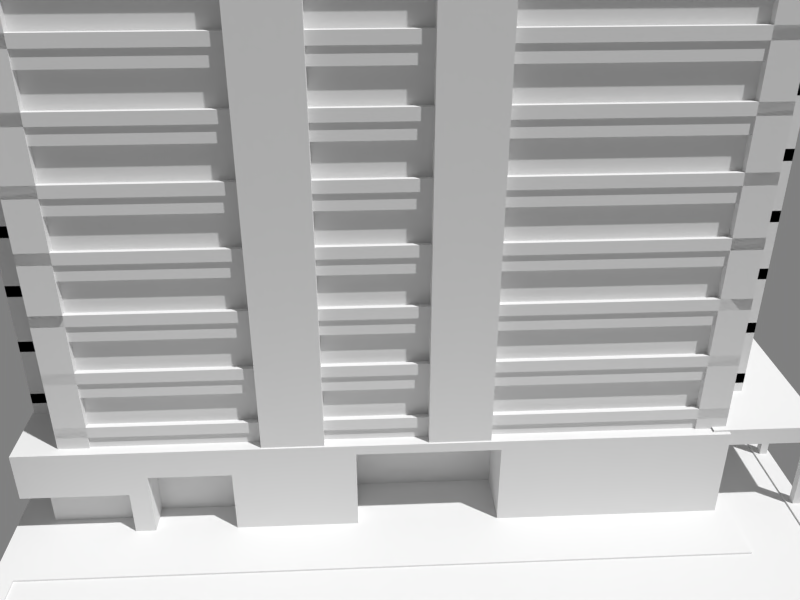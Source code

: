 # Source: building_4x4_2.blend  (saved by Blender 2.75.0; exported with 4.5.12 LTS)
import bpy
from mathutils import Matrix  # noqa: F401  (used for matrix-valued properties, if any)

bpy.ops.wm.read_factory_settings(use_empty=True)
scene = bpy.context.scene
scene.name = 'Scene'

# ---- collections
col_collection_1 = bpy.data.collections.new('Collection 1'); scene.collection.children.link(col_collection_1)
col_collection_4 = bpy.data.collections.new('Collection 4'); scene.collection.children.link(col_collection_4)
col_prop___vent_1 = bpy.data.collections.new('prop - vent 1')  # instanced only; not linked into the scene
col_prop___air_duct_1___turn = bpy.data.collections.new('prop - air duct 1 - turn')  # instanced only; not linked into the scene
col_prop___air_duct_1___straight = bpy.data.collections.new('prop - air duct 1 - straight')  # instanced only; not linked into the scene
col_prop___air_duct_1___t = bpy.data.collections.new('prop - air duct 1 - T')  # instanced only; not linked into the scene
col_prop___water_tower_2 = bpy.data.collections.new('prop - water tower 2')  # instanced only; not linked into the scene

# ---- materials (node trees are filled in below, after node groups)
mat_concrete_1_b5 = bpy.data.materials.new('concrete 1 b5')
mat_glass_1_blue = bpy.data.materials.new('glass 1 blue')
mat_concrete_1_b2 = bpy.data.materials.new('concrete 1 b2')
mat_door1 = bpy.data.materials.new('door1')
mat_sidewalk_1_b5 = bpy.data.materials.new('sidewalk 1 b5')
mat_asphalt_1 = bpy.data.materials.new('asphalt 1')
mat_white_paint = bpy.data.materials.new('white paint')

# ---- material node trees

# ---- world
world_world = bpy.data.worlds.new('World'); scene.world = world_world
world_world.color = (0.214, 0.214, 0.214)
world_world.use_sun_shadow = False
world_world.sun_shadow_jitter_overblur = 0.0
world_world.cycles.sampling_method = 'MANUAL'
world_world.cycles.sample_map_resolution = 256

# ---- cameras
cam_camera = bpy.data.cameras.new('Camera')
cam_camera.clip_end = 100.0
cam_camera.lens = 35.0
cam_camera.sensor_width = 32.0
cam_camera.sensor_height = 18.0
cam_camera.ortho_scale = 7.314
cam_camera.dof.focus_distance = 0.0

# ---- lights
light_sun = bpy.data.lights.new('Sun', 'SUN')
light_sun.transmission_factor = 0.0
light_sun.angle = 0.02
light_sun.energy = 3.0
light_sun.shadow_buffer_clip_start = 0.5
light_sun.shadow_soft_size = 0.01
light_sun.shadow_cascade_max_distance = 1000.0
light_sun.cycles.use_multiple_importance_sampling = False

# ---- meshes
me_building_4x4_2___middle1_002 = bpy.data.meshes.new('building 4x4 2 - middle1.002')
me_building_4x4_2___middle1_002.from_pydata([(6.0, -14.0, 3.0), (6.0, 14.0, 3.0), (-5.0, 14.0, 0.0), (6.0, 14.0, 0.0), (6.0, -14.0, 0.0), (-5.0, 14.0, 3.0), (-5.0, -14.0, 3.0), (-5.0, -14.0, 0.0), (-5.0, 14.0, 0.6), (-5.0, 14.0, 2.4), (6.0, -14.0, 0.6), (6.0, -14.0, 2.4), (-5.0, -14.0, 0.6), (-5.0, -14.0, 2.4), (6.0, 14.0, 0.6), (6.0, 14.0, 2.4), (2.233, 14.0, 0.0), (2.433, 14.0, 1.421e-14), (-1.433, 14.0, 0.0), (-1.233, 14.0, 7.105e-15), (-1.233, 14.0, 3.0), (-1.433, 14.0, 3.0), (2.433, 14.0, 3.0), (2.233, 14.0, 3.0), (-1.433, 14.0, 0.6), (-1.233, 14.0, 0.6), (2.233, 14.0, 0.6), (2.433, 14.0, 0.6), (-1.433, 14.0, 2.4), (-1.233, 14.0, 2.4), (2.233, 14.0, 2.4), (2.433, 14.0, 2.4), (2.233, 13.8, 0.0), (2.433, 13.8, 1.421e-14), (-1.433, 13.8, 0.0), (-1.233, 13.8, 7.105e-15), (-1.233, 13.8, 3.0), (-1.433, 13.8, 3.0), (2.433, 13.8, 3.0), (2.233, 13.8, 3.0), (-1.433, 13.8, 0.6), (-1.233, 13.8, 0.6), (2.233, 13.8, 0.6), (2.433, 13.8, 0.6), (-1.433, 13.8, 2.4), (-1.233, 13.8, 2.4), (2.233, 13.8, 2.4), (2.433, 13.8, 2.4), (2.233, -13.8, 0.0), (2.433, -13.8, 0.0), (-1.433, -13.8, 0.0), (-1.233, -13.8, 0.0), (-1.233, -13.8, 3.0), (-1.433, -13.8, 3.0), (2.433, -13.8, 3.0), (2.233, -13.8, 3.0), (2.233, -14.0, 3.0), (2.433, -14.0, 3.0), (-1.433, -14.0, 3.0), (-1.233, -14.0, 3.0), (-1.233, -14.0, 0.0), (-1.433, -14.0, 0.0), (2.433, -14.0, 0.0), (2.233, -14.0, 0.0), (-1.433, -14.0, 2.4), (-1.233, -14.0, 2.4), (2.233, -14.0, 2.4), (2.433, -14.0, 2.4), (-1.433, -14.0, 0.6), (-1.233, -14.0, 0.6), (2.233, -14.0, 0.6), (2.433, -14.0, 0.6), (-1.433, -13.8, 2.4), (-1.233, -13.8, 2.4), (2.233, -13.8, 2.4), (2.433, -13.8, 2.4), (-1.433, -13.8, 0.6), (-1.233, -13.8, 0.6), (2.233, -13.8, 0.6), (2.433, -13.8, 0.6)], [], [(10, 4, 3, 14), (8, 2, 7, 12), (15, 31, 22, 1), (10, 71, 62, 4), (0, 11, 15, 1), (8, 12, 13, 9), (5, 9, 13, 6), (30, 29, 20, 23), (78, 48, 49, 79), (70, 69, 60, 63), (10, 14, 15, 11), (8, 9, 28, 24), (28, 9, 5, 21), (25, 29, 30, 26), (27, 31, 15, 14), (18, 2, 8, 24), (3, 17, 27, 14), (22, 31, 47, 38), (27, 17, 33, 43), (28, 21, 37, 44), (18, 24, 40, 34), (20, 29, 45, 36), (16, 19, 25, 26), (46, 39, 38, 47), (44, 37, 36, 45), (45, 41, 40, 44), (47, 43, 42, 46), (32, 42, 43, 33), (34, 40, 41, 35), (30, 23, 39, 46), (24, 28, 44, 40), (29, 25, 41, 45), (25, 19, 35, 41), (16, 26, 42, 32), (26, 30, 46, 42), (31, 27, 43, 47), (12, 68, 64, 13), (68, 12, 7, 61), (69, 70, 66, 65), (71, 10, 11, 67), (58, 6, 13, 64), (0, 57, 67, 11), (56, 66, 74, 55), (65, 59, 52, 73), (69, 65, 73, 77), (64, 68, 76, 72), (56, 59, 65, 66), (76, 50, 51, 77), (77, 73, 72, 76), (79, 75, 74, 78), (55, 74, 75, 54), (53, 72, 73, 52), (66, 70, 78, 74), (71, 67, 75, 79), (60, 69, 77, 51), (58, 64, 72, 53), (68, 61, 50, 76), (67, 57, 54, 75), (62, 71, 79, 49), (70, 63, 48, 78)])
me_building_4x4_2___middle1_002.polygons.foreach_set('material_index', [0, 0, 0, 0, 0, 1, 0, 0, 0, 0, 1, 0, 0, 0, 0, 0, 0, 0, 0, 0, 0, 0, 0, 0, 0, 0, 0, 0, 0, 0, 0, 0, 0, 0, 0, 0, 0, 0, 0, 0, 0, 0, 0, 0, 0, 0, 0, 0, 0, 0, 0, 0, 0, 0, 0, 0, 0, 0, 0, 0])
_uv = me_building_4x4_2___middle1_002.uv_layers.new(name='UVMap')
_uv.uv.foreach_set('vector', [0.5, 0.8, 0.5, 0.5, 14.5, 0.5, 14.5, 0.8, 0.5, 0.8, 0.5, 0.5, -13.5, 0.5, -13.5, 0.8, 0.0, 0.7, -1.783, 0.7, -1.783, 1.0, 0.0, 1.0, 0.0, 0.8, -1.783, 0.8, -1.783, 0.5, 0.0, 0.5, 0.5, 0.0, 0.5, -0.3, 14.5, -0.3, 14.5, 0.0, 0.5, 0.8, -13.5, 0.8, -13.5, 1.7, 0.5, 1.7, 0.5, 0.0, 0.5, -0.3, -13.5, -0.3, -13.5, 0.0, 0.1167, 0.7, -1.617, 0.7, -1.617, 1.0, 0.1167, 1.0, 0.1167, 0.8, 0.1167, 0.5, 0.2167, 0.5, 0.2167, 0.8, 0.1167, 0.8, -1.617, 0.8, -1.617, 0.5, 0.1167, 0.5, 0.5, 0.8, 14.5, 0.8, 14.5, 1.7, 0.5, 1.7, 0.5, 0.8, 0.5, 1.7, 2.283, 1.7, 2.283, 0.8, 0.2833, 0.7, -1.5, 0.7, -1.5, 1.0, 0.2833, 1.0, 0.3833, 0.8, 0.3833, 1.7, 2.117, 1.7, 2.117, 0.8, 0.2167, 0.8, 0.2167, 1.7, 2.0, 1.7, 2.0, 0.8, 0.2833, 0.5, -1.5, 0.5, -1.5, 0.8, 0.2833, 0.8, 0.0, 0.5, -1.783, 0.5, -1.783, 0.8, 0.0, 0.8, 0.5, 0.0, 0.5, -0.3, 0.4, -0.3, 0.4, 0.0, 0.5, 0.8, 0.5, 0.5, 0.4, 0.5, 0.4, 0.8, 0.5, 0.7, 0.5, 1.0, 0.4, 1.0, 0.4, 0.7, 0.5, 0.5, 0.5, 0.8, 0.4, 0.8, 0.4, 0.5, 0.5, 0.0, 0.5, -0.3, 0.4, -0.3, 0.4, 0.0, 0.1167, 0.5, -1.617, 0.5, -1.617, 0.8, 0.1167, 0.8, 0.1167, 0.7, 0.1167, 1.0, 0.2167, 1.0, 0.2167, 0.7, 0.2833, 0.7, 0.2833, 1.0, 0.3833, 1.0, 0.3833, 0.7, 0.3833, 0.7, 0.3833, -0.2, 0.2833, -0.2, 0.2833, 0.7, 0.2167, 0.7, 0.2167, -0.2, 0.1167, -0.2, 0.1167, 0.7, 0.1167, 0.5, 0.1167, 0.8, 0.2167, 0.8, 0.2167, 0.5, 0.2833, 0.5, 0.2833, 0.8, 0.3833, 0.8, 0.3833, 0.5, 0.5, 0.7, 0.5, 1.0, 0.4, 1.0, 0.4, 0.7, 0.5, 0.8, 0.5, 1.7, 0.4, 1.7, 0.4, 0.8, 0.5, 0.7, 0.5, -0.2, 0.4, -0.2, 0.4, 0.7, 0.5, 0.8, 0.5, 0.5, 0.4, 0.5, 0.4, 0.8, 0.5, 0.5, 0.5, 0.8, 0.4, 0.8, 0.4, 0.5, 0.5, 0.8, 0.5, 1.7, 0.4, 1.7, 0.4, 0.8, 0.5, 0.7, 0.5, -0.2, 0.4, -0.2, 0.4, 0.7, 0.5, 0.8, 2.283, 0.8, 2.283, 1.7, 0.5, 1.7, 0.2833, 0.8, -1.5, 0.8, -1.5, 0.5, 0.2833, 0.5, 0.3833, 0.8, 2.117, 0.8, 2.117, 1.7, 0.3833, 1.7, 0.2167, 0.8, 2.0, 0.8, 2.0, 1.7, 0.2167, 1.7, 0.2833, 0.0, -1.5, 0.0, -1.5, -0.3, 0.2833, -0.3, 0.0, 0.0, -1.783, 0.0, -1.783, -0.3, 0.0, -0.3, 0.5, 0.0, 0.5, -0.3, 0.6, -0.3, 0.6, 0.0, 0.5, 0.7, 0.5, 1.0, 0.6, 1.0, 0.6, 0.7, 0.5, 0.8, 0.5, 1.7, 0.6, 1.7, 0.6, 0.8, 0.5, 0.7, 0.5, -0.2, 0.6, -0.2, 0.6, 0.7, 0.1167, 0.0, -1.617, 0.0, -1.617, -0.3, 0.1167, -0.3, 0.2833, 0.8, 0.2833, 0.5, 0.3833, 0.5, 0.3833, 0.8, 0.3833, 0.8, 0.3833, 1.7, 0.2833, 1.7, 0.2833, 0.8, 0.2167, 0.8, 0.2167, 1.7, 0.1167, 1.7, 0.1167, 0.8, 0.1167, 0.0, 0.1167, -0.3, 0.2167, -0.3, 0.2167, 0.0, 0.2833, 0.0, 0.2833, -0.3, 0.3833, -0.3, 0.3833, 0.0, 0.5, 0.7, 0.5, -0.2, 0.6, -0.2, 0.6, 0.7, 0.5, 0.8, 0.5, 1.7, 0.6, 1.7, 0.6, 0.8, 0.5, 0.5, 0.5, 0.8, 0.6, 0.8, 0.6, 0.5, 0.5, 0.0, 0.5, -0.3, 0.6, -0.3, 0.6, 0.0, 0.5, 0.8, 0.5, 0.5, 0.6, 0.5, 0.6, 0.8, 0.5, 0.7, 0.5, 1.0, 0.6, 1.0, 0.6, 0.7, 0.5, 0.5, 0.5, 0.8, 0.6, 0.8, 0.6, 0.5, 0.5, 0.8, 0.5, 0.5, 0.6, 0.5, 0.6, 0.8])
me_building_4x4_2___middle1_002.materials.append(mat_concrete_1_b5)
me_building_4x4_2___middle1_002.materials.append(mat_glass_1_blue)
me_building_4x4_2___middle1_002.use_remesh_preserve_volume = False
me_building_4x4_2___middle1_002.use_remesh_preserve_attributes = False
me_building_4x4_2___middle1_002.use_mirror_vertex_groups = False
me_building_4x4_2___middle1_002.update()
me_building_4x4_2___columns = bpy.data.meshes.new('building 4x4 2 - columns')
me_building_4x4_2___columns.from_pydata([(-9.5, -5.5, 69.0), (6.5, -5.5, 74.0), (6.5, -2.5, 5.0), (6.5, -5.5, 5.0), (-9.5, -5.5, 5.0), (6.5, -2.5, 74.0), (-9.5, -2.5, 69.0), (-9.5, -2.5, 5.0), (-9.5, 2.5, 69.0), (6.5, 2.5, 74.0), (6.5, 5.5, 5.0), (6.5, 2.5, 5.0), (-9.5, 2.5, 5.0), (6.5, 5.5, 74.0), (-9.5, 5.5, 69.0), (-9.5, 5.5, 5.0), (-7.0, 2.5, 69.0), (4.0, 2.5, 5.0), (-7.0, 5.5, 5.0), (-7.0, 5.5, 69.0), (-7.0, 2.5, 5.0), (4.0, 2.5, 74.0), (4.0, 5.5, 5.0), (4.0, 5.5, 74.0), (-7.0, -5.5, 69.0), (4.0, -5.5, 5.0), (-7.0, -2.5, 5.0), (-7.0, -2.5, 69.0), (-7.0, -5.5, 5.0), (4.0, -5.5, 74.0), (4.0, -2.5, 5.0), (4.0, -2.5, 74.0), (-8.8, -14.8, 50.0), (-8.8, 16.8, 50.0), (5.8, -14.8, 50.0), (5.8, 16.8, 50.0), (2.8, -14.8, 50.0), (-5.8, -14.8, 50.0), (-5.8, 16.8, 50.0), (2.8, 16.8, 50.0), (-5.8, 18.8, 50.0), (2.8, 18.8, 50.0), (2.8, -16.8, 50.0), (-5.8, -16.8, 50.0), (-6.0, -15.0, 50.0), (-9.0, -15.0, 50.0), (-9.0, 17.0, 50.0), (3.0, 17.0, 50.0), (6.0, 17.0, 50.0), (6.0, -15.0, 50.0), (3.0, -15.0, 50.0), (-6.0, 17.0, 50.0), (-6.0, 19.0, 50.0), (3.0, 19.0, 50.0), (3.0, -17.0, 50.0), (-6.0, -17.0, 50.0), (-8.8, -14.8, 50.2), (-8.8, 16.8, 50.2), (5.8, -14.8, 50.2), (5.8, 16.8, 50.2), (2.8, -14.8, 50.2), (-5.8, -14.8, 50.2), (-5.8, 16.8, 50.2), (2.8, 16.8, 50.2), (-5.8, 18.8, 50.2), (2.8, 18.8, 50.2), (2.8, -16.8, 50.2), (-5.8, -16.8, 50.2), (-6.0, -15.0, 50.2), (-9.0, -15.0, 50.2), (-9.0, 17.0, 50.2), (3.0, 17.0, 50.2), (6.0, 17.0, 50.2), (6.0, -15.0, 50.2), (3.0, -15.0, 50.2), (-6.0, 17.0, 50.2), (-6.0, 19.0, 50.2), (3.0, 19.0, 50.2), (3.0, -17.0, 50.2), (-6.0, -17.0, 50.2), (6.1, 15.6, 49.9), (6.1, 17.1, 5.0), (6.1, 15.6, 5.0), (6.1, 17.1, 49.9), (4.9, 15.6, 5.0), (4.9, 15.6, 49.9), (4.9, 17.1, 5.0), (4.9, 17.1, 49.9), (3.1, 17.6, 49.9), (3.1, 19.1, 5.0), (3.1, 17.6, 5.0), (3.1, 19.1, 49.9), (1.9, 17.6, 5.0), (1.9, 17.6, 49.9), (1.9, 19.1, 5.0), (1.9, 19.1, 49.9), (-4.9, 17.6, 49.9), (-4.9, 19.1, 5.0), (-4.9, 17.6, 5.0), (-4.9, 19.1, 49.9), (-6.1, 17.6, 5.0), (-6.1, 17.6, 49.9), (-6.1, 19.1, 5.0), (-6.1, 19.1, 49.9), (-7.9, 15.6, 49.9), (-7.9, 17.1, 5.0), (-7.9, 15.6, 5.0), (-7.9, 17.1, 49.9), (-9.1, 15.6, 5.0), (-9.1, 15.6, 49.9), (-9.1, 17.1, 5.0), (-9.1, 17.1, 49.9), (-7.9, -15.1, 49.9), (-7.9, -13.6, 5.0), (-7.9, -15.1, 5.0), (-7.9, -13.6, 49.9), (-9.1, -15.1, 5.0), (-9.1, -15.1, 49.9), (-9.1, -13.6, 5.0), (-9.1, -13.6, 49.9), (-4.9, -17.1, 49.9), (-4.9, -15.6, 5.0), (-4.9, -17.1, 5.0), (-4.9, -15.6, 49.9), (-6.1, -17.1, 5.0), (-6.1, -17.1, 49.9), (-6.1, -15.6, 5.0), (-6.1, -15.6, 49.9), (3.1, -17.1, 49.9), (3.1, -15.6, 5.0), (3.1, -17.1, 5.0), (3.1, -15.6, 49.9), (1.9, -17.1, 5.0), (1.9, -17.1, 49.9), (1.9, -15.6, 5.0), (1.9, -15.6, 49.9), (6.1, -15.1, 49.9), (6.1, -13.6, 5.0), (6.1, -15.1, 5.0), (6.1, -13.6, 49.9), (4.9, -15.1, 5.0), (4.9, -15.1, 49.9), (4.9, -13.6, 5.0), (4.9, -13.6, 49.9)], [], [(29, 25, 3, 1), (27, 26, 7, 6), (3, 2, 5, 1), (0, 6, 7, 4), (24, 27, 6, 0), (21, 17, 11, 9), (19, 18, 15, 14), (11, 10, 13, 9), (8, 14, 15, 12), (16, 19, 14, 8), (8, 12, 20, 16), (13, 10, 22, 23), (9, 13, 23, 21), (0, 4, 28, 24), (5, 2, 30, 31), (1, 5, 31, 29), (37, 38, 33, 32), (34, 35, 39, 36), (36, 39, 38, 37), (38, 39, 41, 40), (36, 37, 43, 42), (33, 38, 62, 57), (49, 48, 72, 73), (40, 41, 65, 64), (51, 46, 70, 75), (41, 39, 63, 65), (32, 33, 57, 56), (52, 51, 75, 76), (36, 42, 66, 60), (35, 34, 58, 59), (55, 54, 78, 79), (45, 44, 68, 69), (44, 55, 79, 68), (61, 56, 69, 68), (56, 57, 70, 69), (63, 59, 72, 71), (59, 58, 73, 72), (58, 60, 74, 73), (57, 62, 75, 70), (64, 65, 77, 76), (62, 64, 76, 75), (65, 63, 71, 77), (66, 67, 79, 78), (60, 66, 78, 74), (67, 61, 68, 79), (46, 45, 69, 70), (54, 50, 74, 78), (34, 36, 60, 58), (43, 37, 61, 67), (47, 53, 77, 71), (39, 35, 59, 63), (42, 43, 67, 66), (53, 52, 76, 77), (37, 32, 56, 61), (38, 40, 64, 62), (50, 49, 73, 74), (48, 47, 71, 72), (85, 84, 82, 80), (82, 81, 83, 80), (83, 81, 86, 87), (80, 83, 87, 85), (85, 87, 86, 84), (93, 92, 90, 88), (90, 89, 91, 88), (91, 89, 94, 95), (88, 91, 95, 93), (93, 95, 94, 92), (101, 100, 98, 96), (98, 97, 99, 96), (99, 97, 102, 103), (96, 99, 103, 101), (101, 103, 102, 100), (109, 108, 106, 104), (106, 105, 107, 104), (107, 105, 110, 111), (104, 107, 111, 109), (109, 111, 110, 108), (117, 116, 114, 112), (114, 113, 115, 112), (115, 113, 118, 119), (112, 115, 119, 117), (117, 119, 118, 116), (125, 124, 122, 120), (122, 121, 123, 120), (123, 121, 126, 127), (120, 123, 127, 125), (125, 127, 126, 124), (133, 132, 130, 128), (130, 129, 131, 128), (131, 129, 134, 135), (128, 131, 135, 133), (133, 135, 134, 132), (141, 140, 138, 136), (138, 137, 139, 136), (139, 137, 142, 143), (136, 139, 143, 141), (141, 143, 142, 140)])
me_building_4x4_2___columns.polygons.foreach_set('material_index', [0, 0, 0, 0, 0, 0, 0, 0, 0, 0, 0, 0, 0, 0, 0, 0, 1, 1, 1, 1, 1, 0, 0, 0, 0, 0, 0, 0, 0, 0, 0, 0, 0, 0, 0, 0, 0, 0, 0, 0, 0, 0, 0, 0, 0, 0, 0, 0, 0, 0, 0, 0, 0, 0, 0, 0, 0, 0, 0, 0, 0, 0, 0, 0, 0, 0, 0, 0, 0, 0, 0, 0, 0, 0, 0, 0, 0, 0, 0, 0, 0, 0, 0, 0, 0, 0, 0, 0, 0, 0, 0, 0, 0, 0, 0, 0, 0])
_uv = me_building_4x4_2___columns.uv_layers.new(name='UVMap')
_uv.uv.foreach_set('vector', [0.0, 0.5, 0.0, -34.0, 1.25, -34.0, 1.25, 0.5, 0.5, 0.0, 0.5, -32.0, -0.75, -32.0, -0.75, 0.0, 0.75, 0.0, 2.25, 0.0, 2.25, 34.5, 0.75, 34.5, 0.75, 0.0, 2.25, 0.0, 2.25, -32.0, 0.75, -32.0, 0.5, 0.75, 0.5, 2.25, -0.75, 2.25, -0.75, 0.75, 0.0, 0.5, 0.0, -34.0, 1.25, -34.0, 1.25, 0.5, 0.5, 0.0, 0.5, -32.0, -0.75, -32.0, -0.75, 0.0, 0.75, 0.0, 2.25, 0.0, 2.25, 34.5, 0.75, 34.5, 0.75, 0.0, 2.25, 0.0, 2.25, -32.0, 0.75, -32.0, 0.5, 0.75, 0.5, 2.25, -0.75, 2.25, -0.75, 0.75, 0.25, 0.0, 0.25, -32.0, 1.5, -32.0, 1.5, 0.0, 0.25, 0.5, 0.25, -34.0, -1.0, -34.0, -1.0, 0.5, 0.25, 0.75, 0.25, 2.25, -1.0, 2.25, -1.0, 0.75, 0.25, 0.0, 0.25, -32.0, 1.5, -32.0, 1.5, 0.0, 0.25, 0.5, 0.25, -34.0, -1.0, -34.0, -1.0, 0.5, 0.25, 0.75, 0.25, 2.25, -1.0, 2.25, -1.0, 0.75, 0.1, 0.1, 0.1, 15.9, -1.4, 15.9, -1.4, 0.1, 0.9, 0.1, 0.9, 15.9, -0.6, 15.9, -0.6, 0.1, 0.4, 0.1, 0.4, 15.9, -3.9, 15.9, -3.9, 0.1, 0.1, 0.9, 4.4, 0.9, 4.4, 1.9, 0.1, 1.9, 0.4, 0.1, -3.9, 0.1, -3.9, -0.9, 0.4, -0.9, 0.6, 0.5, 2.1, 0.5, 2.1, 0.6, 0.6, 0.6, 1.0, 0.5, 17.0, 0.5, 17.0, 0.6, 1.0, 0.6, 0.1, 0.5, 4.4, 0.5, 4.4, 0.6, 0.1, 0.6, 0.0, 0.5, -1.5, 0.5, -1.5, 0.6, 0.0, 0.6, 0.9, 0.5, -0.1, 0.5, -0.1, 0.6, 0.9, 0.6, 0.1, 0.5, 15.9, 0.5, 15.9, 0.6, 0.1, 0.6, 1.0, 0.5, -9.537e-07, 0.5, -9.537e-07, 0.6, 1.0, 0.6, 0.1, 0.5, -0.9, 0.5, -0.9, 0.6, 0.1, 0.6, 0.9, 0.5, -14.9, 0.5, -14.9, 0.6, 0.9, 0.6, 0.0, 0.5, 4.5, 0.5, 4.5, 0.6, 0.0, 0.6, 0.5, 0.5, 2.0, 0.5, 2.0, 0.6, 0.5, 0.6, 1.0, 0.5, -9.537e-07, 0.5, -9.537e-07, 0.6, 1.0, 0.6, 0.1, 0.1, -1.4, 0.1, -1.5, -9.537e-07, 0.0, -9.537e-07, 0.6, 0.1, 0.6, 15.9, 0.5, 16.0, 0.5, -9.537e-07, 0.4, 0.9, 1.9, 0.9, 2.0, 1.0, 0.5, 1.0, 0.9, 0.9, 0.9, -14.9, 1.0, -15.0, 1.0, 1.0, 0.9, 0.1, -0.6, 0.1, -0.5, -9.537e-07, 1.0, -9.537e-07, 0.6, 0.9, 2.1, 0.9, 2.0, 1.0, 0.5, 1.0, 0.1, 0.9, 4.4, 0.9, 4.5, 1.0, 0.0, 1.0, 0.1, 0.9, 0.1, 1.9, 0.0, 2.0, 0.0, 1.0, 0.4, 0.9, 0.4, -0.1, 0.5, -9.537e-07, 0.5, 1.0, 0.4, 0.1, -3.9, 0.1, -4.0, -9.537e-07, 0.5, -9.537e-07, 0.4, 0.1, 0.4, -0.9, 0.5, -1.0, 0.5, -9.537e-07, 0.1, 0.1, 0.1, 1.1, 0.0, 1.0, 0.0, -9.537e-07, 1.0, 0.5, -15.0, 0.5, -15.0, 0.6, 1.0, 0.6, 1.0, 0.5, 2.0, 0.5, 2.0, 0.6, 1.0, 0.6, 0.9, 0.5, -0.6, 0.5, -0.6, 0.6, 0.9, 0.6, 0.1, 0.5, 1.1, 0.5, 1.1, 0.6, 0.1, 0.6, 1.0, 0.5, 2.0, 0.5, 2.0, 0.6, 1.0, 0.6, 0.4, 0.5, 1.9, 0.5, 1.9, 0.6, 0.4, 0.6, 0.4, 0.5, -3.9, 0.5, -3.9, 0.6, 0.4, 0.6, 0.5, 0.5, -4.0, 0.5, -4.0, 0.6, 0.5, 0.6, 0.1, 0.5, -1.4, 0.5, -1.4, 0.6, 0.1, 0.6, 0.9, 0.5, 1.9, 0.5, 1.9, 0.6, 0.9, 0.6, 0.5, 0.5, 2.0, 0.5, 2.0, 0.6, 0.5, 0.6, 0.0, 0.5, -1.5, 0.5, -1.5, 0.6, 0.0, 0.6, 0.45, 0.45, 0.45, -22.0, 1.05, -22.0, 1.05, 0.45, 0.3, 0.0, 1.05, 0.0, 1.05, 22.45, 0.3, 22.45, 0.05, 0.45, 0.05, -22.0, -0.55, -22.0, -0.55, 0.45, 0.05, 0.3, 0.05, 1.05, -0.55, 1.05, -0.55, 0.3, 0.3, 0.45, 1.05, 0.45, 1.05, -22.0, 0.3, -22.0, 0.95, 0.45, 0.95, -22.0, 1.55, -22.0, 1.55, 0.45, 0.3, 0.0, 1.05, 0.0, 1.05, 22.45, 0.3, 22.45, 0.55, 0.45, 0.55, -22.0, -0.05, -22.0, -0.05, 0.45, 0.55, 0.3, 0.55, 1.05, -0.05, 1.05, -0.05, 0.3, 0.3, 0.45, 1.05, 0.45, 1.05, -22.0, 0.3, -22.0, 0.95, 0.45, 0.95, -22.0, 1.55, -22.0, 1.55, 0.45, 0.3, 0.0, 1.05, 0.0, 1.05, 22.45, 0.3, 22.45, 0.55, 0.45, 0.55, -22.0, -0.05, -22.0, -0.05, 0.45, 0.55, 0.3, 0.55, 1.05, -0.05, 1.05, -0.05, 0.3, 0.3, 0.45, 1.05, 0.45, 1.05, -22.0, 0.3, -22.0, 0.45, 0.45, 0.45, -22.0, 1.05, -22.0, 1.05, 0.45, 0.3, 0.0, 1.05, 0.0, 1.05, 22.45, 0.3, 22.45, 0.05, 0.45, 0.05, -22.0, -0.55, -22.0, -0.55, 0.45, 0.05, 0.3, 0.05, 1.05, -0.55, 1.05, -0.55, 0.3, 0.3, 0.45, 1.05, 0.45, 1.05, -22.0, 0.3, -22.0, 0.45, 0.45, 0.45, -22.0, 1.05, -22.0, 1.05, 0.45, 0.95, 0.0, 1.7, 0.0, 1.7, 22.45, 0.95, 22.45, 0.05, 0.45, 0.05, -22.0, -0.55, -22.0, -0.55, 0.45, 0.05, 0.95, 0.05, 1.7, -0.55, 1.7, -0.55, 0.95, 0.95, 0.45, 1.7, 0.45, 1.7, -22.0, 0.95, -22.0, 0.95, 0.45, 0.95, -22.0, 1.55, -22.0, 1.55, 0.45, 0.95, 0.0, 1.7, 0.0, 1.7, 22.45, 0.95, 22.45, 0.55, 0.45, 0.55, -22.0, -0.05, -22.0, -0.05, 0.45, 0.55, 0.95, 0.55, 1.7, -0.05, 1.7, -0.05, 0.95, 0.95, 0.45, 1.7, 0.45, 1.7, -22.0, 0.95, -22.0, 0.95, 0.45, 0.95, -22.0, 1.55, -22.0, 1.55, 0.45, 0.95, 0.0, 1.7, 0.0, 1.7, 22.45, 0.95, 22.45, 0.55, 0.45, 0.55, -22.0, -0.05, -22.0, -0.05, 0.45, 0.55, 0.95, 0.55, 1.7, -0.05, 1.7, -0.05, 0.95, 0.95, 0.45, 1.7, 0.45, 1.7, -22.0, 0.95, -22.0, 0.45, 0.45, 0.45, -22.0, 1.05, -22.0, 1.05, 0.45, 0.95, 0.0, 1.7, 0.0, 1.7, 22.45, 0.95, 22.45, 0.05, 0.45, 0.05, -22.0, -0.55, -22.0, -0.55, 0.45, 0.05, 0.95, 0.05, 1.7, -0.55, 1.7, -0.55, 0.95, 0.95, 0.45, 1.7, 0.45, 1.7, -22.0, 0.95, -22.0])
me_building_4x4_2___columns.materials.append(mat_concrete_1_b5)
me_building_4x4_2___columns.materials.append(mat_concrete_1_b2)
me_building_4x4_2___columns.use_remesh_preserve_volume = False
me_building_4x4_2___columns.use_remesh_preserve_attributes = False
me_building_4x4_2___columns.use_mirror_vertex_groups = False
me_building_4x4_2___columns.update()
me_building_4x4_2___roof = bpy.data.meshes.new('building 4x4 2 - roof')
me_building_4x4_2___roof.from_pydata([(-4.5, -3.5, 5.0), (-4.5, 1.5, 5.0), (2.5, 1.5, 5.0), (2.5, -3.5, 5.0), (-4.4, -3.4, 7.5), (-4.4, 1.4, 7.5), (2.4, 1.4, 7.5), (2.4, -3.4, 7.5), (-4.5, -3.5, 7.7), (-4.5, 1.5, 7.7), (2.5, 1.5, 7.7), (2.5, -3.5, 7.7), (-4.4, -3.4, 7.7), (-4.4, 1.4, 7.7), (2.4, 1.4, 7.7), (2.4, -3.4, 7.7), (1.5, -3.5, 5.0), (1.5, -3.5, 7.0), (0.5, -3.5, 7.0), (0.5, -3.5, 5.0), (1.5, -3.4, 5.0), (1.5, -3.4, 7.0), (0.5, -3.4, 7.0), (0.5, -3.4, 5.0), (0.85, -3.1, 7.5), (-4.15, -3.1, 7.5), (-4.15, 0.9, 7.5), (0.85, 0.9, 7.5), (0.75, -3.0, 10.0), (-4.05, -3.0, 10.0), (-4.05, 0.8, 10.0), (0.75, 0.8, 10.0), (0.85, -3.1, 10.2), (-4.15, -3.1, 10.2), (-4.15, 0.9, 10.2), (0.85, 0.9, 10.2), (0.75, -3.0, 10.2), (-4.05, -3.0, 10.2), (-4.05, 0.8, 10.2), (0.75, 0.8, 10.2), (0.85, -0.1, 7.5), (0.85, -0.1, 9.5), (0.85, -1.1, 9.5), (0.85, -1.1, 7.5), (0.75, -0.1, 7.5), (0.75, -0.1, 9.5), (0.75, -1.1, 9.5), (0.75, -1.1, 7.5), (-5.0, 14.0, 0.0), (-5.0, -14.0, 0.0), (6.0, 14.0, 0.0), (6.0, -14.0, 0.0), (-2.025, 0.4, 10.0), (-3.275, 0.4, 10.0), (-3.275, -0.6, 10.0), (-2.025, -0.6, 10.0), (-4.8, -13.8, 5.0), (5.8, -13.8, 5.0), (5.8, 13.8, 5.0), (-4.8, 13.8, 5.0), (6.0, -14.0, 6.0), (6.0, 14.0, 6.0), (-5.0, -14.0, 6.0), (-5.0, 14.0, 6.0), (-4.8, -13.8, 6.0), (5.8, -13.8, 6.0), (5.8, 13.8, 6.0), (-4.8, 13.8, 6.0), (6.0, 14.0, 2.0), (6.0, 14.0, 1.5), (-5.0, -14.0, 2.0), (-5.0, -14.0, 1.5), (-5.0, 14.0, 1.5), (-5.0, 14.0, 2.0), (6.0, -14.0, 1.5), (6.0, -14.0, 2.0), (-5.2, -14.2, 2.0), (6.2, -14.2, 2.0), (-5.2, -14.2, 1.5), (6.2, -14.2, 1.5), (6.2, 14.2, 2.0), (-5.2, 14.2, 2.0), (6.2, 14.2, 1.5), (-5.2, 14.2, 1.5), (-2.338, 0.15, 20.0), (-2.963, 0.15, 20.0), (-2.963, -0.35, 20.0), (-2.338, -0.35, 20.0)], [], [(1, 9, 10, 2), (2, 10, 11, 3), (3, 11, 8, 0, 19, 18, 17, 16), (62, 70, 75, 60), (7, 6, 5, 4), (6, 7, 15, 14), (12, 13, 9, 8), (13, 14, 10, 9), (14, 15, 11, 10), (15, 12, 8, 11), (4, 5, 13, 12), (7, 4, 12, 15), (5, 6, 14, 13), (23, 20, 21, 22), (18, 19, 23, 22), (17, 18, 22, 21), (16, 17, 21, 20), (25, 33, 34, 26), (26, 34, 35, 27), (27, 35, 32, 24, 43, 42, 41, 40), (0, 8, 9, 1), (31, 30, 29, 28), (30, 31, 39, 38), (36, 37, 33, 32), (37, 38, 34, 33), (38, 39, 35, 34), (39, 36, 32, 35), (28, 29, 37, 36), (31, 28, 36, 39), (29, 30, 38, 37), (47, 44, 45, 46), (42, 43, 47, 46), (41, 42, 46, 45), (40, 41, 45, 44), (71, 49, 51, 74), (69, 50, 48, 72), (72, 48, 49, 71), (74, 51, 50, 69), (57, 58, 59, 56), (57, 56, 64, 65), (59, 58, 66, 67), (56, 59, 67, 64), (58, 57, 65, 66), (65, 64, 62, 60), (67, 66, 61, 63), (64, 67, 63, 62), (66, 65, 60, 61), (75, 68, 61, 60), (73, 70, 62, 63), (61, 68, 73, 63), (81, 83, 78, 76), (80, 82, 83, 81), (77, 79, 82, 80), (76, 78, 79, 77), (76, 77, 75, 70), (79, 78, 71, 74), (80, 81, 73, 68), (83, 82, 69, 72), (81, 76, 70, 73), (78, 83, 72, 71), (77, 80, 68, 75), (82, 79, 74, 69), (24, 32, 33, 25), (53, 54, 86, 85), (52, 53, 85, 84), (55, 52, 84, 87), (54, 55, 87, 86), (87, 84, 85, 86)])
me_building_4x4_2___roof.polygons.foreach_set('material_index', [0, 0, 0, 0, 1, 0, 0, 0, 0, 0, 0, 0, 0, 3, 0, 0, 0, 0, 0, 0, 0, 1, 0, 0, 0, 0, 0, 0, 0, 0, 3, 0, 0, 0, 0, 0, 0, 0, 1, 0, 0, 0, 0, 0, 0, 0, 0, 0, 0, 0, 0, 0, 0, 0, 0, 0, 0, 0, 0, 0, 0, 0, 0, 0, 0, 0, 0, 0])
_uv = me_building_4x4_2___roof.uv_layers.new(name='UVMap')
_uv.uv.foreach_set('vector', [0.75, 3.815e-06, 0.75, 1.35, 4.25, 1.35, 4.25, 3.815e-06, 0.25, 3.815e-06, 0.25, 1.35, -2.25, 1.35, -2.25, 3.815e-06, 0.25, 3.815e-06, 0.25, 1.35, -3.25, 1.35, -3.25, 3.815e-06, -0.75, 3.815e-06, -0.75, 1.0, -0.25, 1.0, -0.25, 3.815e-06, 0.5, 0.5, 0.5, -1.5, 6.0, -1.5, 6.0, 0.5, 0.2, 0.8, 0.2, 3.2, -3.2, 3.2, -3.2, 0.8, 0.2, 0.25, -2.2, 0.25, -2.2, 0.35, 0.2, 0.35, 0.8, 0.8, 0.8, 3.2, 0.75, 3.25, 0.75, 0.75, 0.8, 0.2, 4.2, 0.2, 4.25, 0.25, 0.75, 0.25, 0.2, 0.2, 0.2, -2.2, 0.25, -2.25, 0.25, 0.25, 0.2, 0.8, -3.2, 0.8, -3.25, 0.75, 0.25, 0.75, 0.8, 0.25, 3.2, 0.25, 3.2, 0.35, 0.8, 0.35, 0.2, 0.25, -3.2, 0.25, -3.2, 0.35, 0.2, 0.35, 0.8, 0.25, 4.2, 0.25, 4.2, 0.35, 0.8, 0.35, 0.0, 0.0, 1.0, 0.0, 1.0, 1.0, 0.0, 1.0, 0.75, 3.815e-06, 0.75, -1.0, 0.8, -1.0, 0.8, 3.815e-06, 0.75, 0.75, 0.25, 0.75, 0.25, 0.8, 0.75, 0.8, 0.75, 3.815e-06, 0.75, 1.0, 0.8, 1.0, 0.8, 3.815e-06, 0.95, 0.25, 0.95, 1.6, 2.95, 1.6, 2.95, 0.25, 0.925, 0.25, 0.925, 1.6, 3.425, 1.6, 3.425, 0.25, 0.95, 0.25, 0.95, 1.6, -1.05, 1.6, -1.05, 0.25, -0.05, 0.25, -0.05, 1.25, 0.45, 1.25, 0.45, 0.25, 0.75, 3.815e-06, 0.75, 1.35, 3.25, 1.35, 3.25, 3.815e-06, 0.375, 0.9, -2.025, 0.9, -2.025, -1.0, 0.375, -1.0, 0.975, 0.5, 3.375, 0.5, 3.375, 0.6, 0.975, 0.6, 0.375, 2.384e-07, -2.025, 2.384e-07, -2.075, -0.05, 0.425, -0.05, 0.975, 2.384e-07, 0.975, 1.9, 0.925, 1.95, 0.925, -0.05, 0.975, 0.9, 3.375, 0.9, 3.425, 0.95, 0.925, 0.95, 0.375, 0.9, 0.375, -1.0, 0.425, -1.05, 0.425, 0.95, 0.375, 0.5, -2.025, 0.5, -2.025, 0.6, 0.375, 0.6, 0.9, 0.5, -1.0, 0.5, -1.0, 0.6, 0.9, 0.6, 2.384e-07, 0.5, 1.9, 0.5, 1.9, 0.6, 2.384e-07, 0.6, 0.0, 0.0, 1.0, 0.0, 1.0, 1.0, 0.0, 1.0, 0.425, 0.25, 0.425, -0.75, 0.375, -0.75, 0.375, 0.25, 0.425, 0.45, 0.425, -0.05, 0.375, -0.05, 0.375, 0.45, 0.425, 0.25, 0.425, 1.25, 0.375, 1.25, 0.375, 0.25, 0.5, 0.25, 0.5, -0.5, 6.0, -0.5, 6.0, 0.25, 1.0, 0.25, 1.0, -0.5, -4.5, -0.5, -4.5, 0.25, 0.5, 0.25, 0.5, -0.5, -13.5, -0.5, -13.5, 0.25, 0.5, 0.25, 0.5, -0.5, 14.5, -0.5, 14.5, 0.25, 0.9, 0.6, 0.9, 14.4, -4.4, 14.4, -4.4, 0.6, 0.9, 0.0, -4.4, 0.0, -4.4, 0.5, 0.9, 0.5, 0.6, 0.0, 5.9, 0.0, 5.9, 0.5, 0.6, 0.5, 0.6, 0.0, 14.4, 0.0, 14.4, 0.5, 0.6, 0.5, 0.4, 0.0, -13.4, 0.0, -13.4, 0.5, 0.4, 0.5, 0.9, 0.6, -4.4, 0.6, -4.5, 0.5, 1.0, 0.5, 0.6, 0.4, 5.9, 0.4, 6.0, 0.5, 0.5, 0.5, 0.6, 0.6, 0.6, 14.4, 0.5, 14.5, 0.5, 0.5, 0.9, 0.4, 0.9, -13.4, 1.0, -13.5, 1.0, 0.5, 0.5, 0.5, 14.5, 0.5, 14.5, 2.5, 0.5, 2.5, 0.5, 0.5, -13.5, 0.5, -13.5, 2.5, 0.5, 2.5, 1.0, 0.5, 1.0, -1.5, -4.5, -1.5, -4.5, 0.5, 0.6, 0.5, 0.6, 0.25, -13.6, 0.25, -13.6, 0.5, 0.1, 0.5, 0.1, 0.25, -5.6, 0.25, -5.6, 0.5, 0.4, 0.5, 0.4, 0.25, 14.6, 0.25, 14.6, 0.5, 0.4, 0.5, 0.4, 0.25, 6.1, 0.25, 6.1, 0.5, 0.4, 0.4, 6.1, 0.4, 6.0, 0.5, 0.5, 0.5, 0.1, 0.4, -5.6, 0.4, -5.5, 0.5, 2.384e-07, 0.5, 0.1, 0.6, -5.6, 0.6, -5.5, 0.5, -2.384e-07, 0.5, 0.4, 0.6, 6.1, 0.6, 6.0, 0.5, 0.5, 0.5, 0.4, 0.6, 0.4, -13.6, 0.5, -13.5, 0.5, 0.5, 0.4, 0.4, 0.4, 14.6, 0.5, 14.5, 0.5, 0.5, 0.1, 0.4, 0.1, 14.6, -2.384e-07, 14.5, 2.384e-07, 0.5, 0.1, 0.6, 0.1, -13.6, 2.384e-07, -13.5, -2.384e-07, 0.5, 0.425, 0.25, 0.425, 1.6, -2.075, 1.6, -2.075, 0.25, 0.2, 3.815e-06, -0.3, 3.815e-06, -0.175, 5.0, 0.075, 5.0, 0.4875, 3.815e-06, -0.1375, 3.815e-06, 0.01875, 5.0, 0.3312, 5.0, 0.7, 3.815e-06, 1.2, 3.815e-06, 1.075, 5.0, 0.825, 5.0, 0.8625, 3.815e-06, 1.487, 3.815e-06, 1.331, 5.0, 1.019, 5.0, 0.3312, 0.825, 0.3312, 1.075, 0.01875, 1.075, 0.01875, 0.825])
me_building_4x4_2___roof.materials.append(mat_concrete_1_b5)
me_building_4x4_2___roof.materials.append(mat_concrete_1_b2)
me_building_4x4_2___roof.materials.append(mat_glass_1_blue)
me_building_4x4_2___roof.materials.append(mat_door1)
me_building_4x4_2___roof.use_remesh_preserve_volume = False
me_building_4x4_2___roof.use_remesh_preserve_attributes = False
me_building_4x4_2___roof.use_mirror_vertex_groups = False
me_building_4x4_2___roof.update()
me_building_4x4_2___middle1 = bpy.data.meshes.new('building 4x4 2 - middle1')
me_building_4x4_2___middle1.from_pydata([(8.0, -15.0, 3.0), (8.0, 17.0, 3.0), (-7.0, 17.0, 0.0), (8.0, 17.0, 0.0), (8.0, -15.0, 0.0), (-7.0, 17.0, 3.0), (-7.0, -15.0, 3.0), (-7.0, -15.0, 0.0), (-7.1, 17.1, 1.19), (-7.0, 17.0, 2.8), (8.1, -15.1, 1.19), (8.0, -15.0, 2.8), (-7.1, -15.1, 1.19), (-7.0, -15.0, 2.8), (8.1, 17.1, 1.19), (8.0, 17.0, 2.8), (5.0, 17.0, 0.0), (-4.0, 17.0, 0.0), (-4.0, 17.0, 3.0), (5.0, 17.0, 3.0), (-4.0, 17.0, 2.8), (5.0, 17.0, 2.8), (5.0, -15.0, 3.0), (-4.0, -15.0, 3.0), (-4.0, -15.0, 0.0), (5.0, -15.0, 0.0), (-4.0, -15.0, 2.8), (5.0, -15.0, 2.8), (5.0, 19.0, 0.0), (-4.0, 19.0, 0.0), (-4.0, 19.0, 3.0), (5.0, 19.0, 3.0), (-4.0, 19.0, 2.8), (5.0, 19.0, 2.8), (5.0, -17.0, 3.0), (-4.0, -17.0, 3.0), (-4.0, -17.0, 0.0), (5.0, -17.0, 0.0), (-4.0, -17.0, 2.8), (5.0, -17.0, 2.8), (7.7, -14.7, 2.8), (7.7, 16.7, 2.8), (-6.7, 16.7, 2.8), (-6.7, -14.7, 2.8), (4.7, 16.7, 2.8), (4.7, -14.7, 2.8), (-3.7, 16.7, 2.8), (-3.7, 18.7, 2.8), (-3.7, -14.7, 2.8), (-3.7, -16.7, 2.8), (4.7, 18.7, 2.8), (4.7, -16.7, 2.8), (-7.1, 17.1, 0.61), (8.1, -15.1, 0.61), (-7.1, -15.1, 0.61), (8.1, 17.1, 0.61), (5.1, 17.1, 0.61), (-4.1, 17.1, 0.61), (5.0, -15.0, 0.6), (-4.0, -15.0, 0.6), (5.1, 19.1, 0.61), (-4.1, 19.1, 0.61), (5.0, -17.0, 0.6), (-4.0, -17.0, 0.6), (5.1, 17.1, 1.19), (5.1, -15.1, 1.19), (-4.1, 17.1, 1.19), (-4.1, 19.1, 1.19), (-4.1, -15.1, 1.19), (5.1, 19.1, 1.19), (-4.1, -17.1, 1.19), (5.1, -17.1, 1.19), (8.0, -15.0, 0.6), (8.0, 17.0, 0.6), (-7.0, 17.0, 0.6), (-7.0, -15.0, 0.6), (-4.1, -15.1, 0.61), (-4.0, 17.0, 0.6), (-4.0, 19.0, 0.6), (5.0, 17.0, 0.6), (5.1, -15.1, 0.61), (5.0, 19.0, 0.6), (-4.1, -17.1, 0.61), (5.1, -17.1, 0.61), (7.9, -14.9, 1.195), (7.899, 16.9, 1.095), (-6.9, 16.9, 1.195), (-6.899, -14.9, 1.095), (4.899, 16.9, 1.095), (4.9, -14.9, 1.195), (-3.9, 16.9, 1.195), (-3.9, 18.9, 1.195), (-3.899, -14.9, 1.095), (4.9, 18.9, 1.195), (-3.9, -16.9, 1.195), (4.899, -16.9, 1.095), (7.699, -14.7, 1.1), (7.699, 16.7, 1.1), (-6.699, 16.7, 1.1), (-6.699, -14.7, 1.1), (4.699, 16.7, 1.1), (4.699, -14.7, 1.1), (-3.699, 16.7, 1.1), (-3.699, 18.7, 1.1), (-3.699, -14.7, 1.1), (4.699, 18.7, 1.1), (-3.699, -16.7, 1.1), (4.699, -16.7, 1.1), (-6.9, -14.9, 1.195), (-6.899, 16.9, 1.095), (4.9, 16.9, 1.195), (7.9, 16.9, 1.195), (7.899, -14.9, 1.095), (4.899, -14.9, 1.095), (-3.899, 16.9, 1.095), (-3.899, 18.9, 1.095), (-3.9, -14.9, 1.195), (4.899, 18.9, 1.095), (4.9, -16.9, 1.195), (-3.899, -16.9, 1.095)], [], [(72, 4, 3, 73), (74, 2, 7, 75), (20, 9, 5, 18), (59, 75, 7, 24), (0, 11, 15, 1), (102, 98, 42, 46), (5, 9, 13, 6), (57, 52, 8, 66), (23, 6, 13, 26), (97, 100, 44, 41), (103, 102, 46, 47), (98, 99, 43, 42), (15, 21, 19, 1), (57, 66, 67, 61), (55, 56, 64, 14), (106, 107, 51, 49), (101, 96, 40, 45), (99, 104, 48, 43), (72, 58, 25, 4), (104, 106, 49, 48), (105, 103, 47, 50), (27, 22, 34, 39), (0, 22, 27, 11), (23, 26, 38, 35), (33, 32, 30, 31), (60, 61, 67, 69), (100, 105, 50, 44), (79, 16, 28, 81), (20, 18, 30, 32), (19, 21, 33, 31), (107, 101, 45, 51), (62, 63, 36, 37), (34, 35, 38, 39), (59, 24, 36, 63), (80, 65, 71, 83), (40, 41, 15, 11), (109, 87, 99, 98), (42, 43, 13, 9), (85, 88, 100, 97), (113, 112, 96, 101), (41, 44, 21, 15), (45, 40, 11, 27), (114, 109, 98, 102), (115, 114, 102, 103), (47, 46, 20, 32), (46, 42, 9, 20), (87, 92, 104, 99), (43, 48, 26, 13), (48, 49, 38, 26), (117, 115, 103, 105), (88, 117, 105, 100), (50, 47, 32, 33), (44, 50, 33, 21), (119, 95, 107, 106), (49, 51, 39, 38), (95, 113, 101, 107), (51, 45, 27, 39), (92, 119, 106, 104), (10, 53, 55, 14), (8, 52, 54, 12), (68, 12, 54, 76), (17, 2, 74, 77), (17, 77, 78, 29), (3, 16, 79, 73), (10, 65, 80, 53), (28, 29, 78, 81), (64, 56, 60, 69), (71, 70, 82, 83), (68, 76, 82, 70), (25, 58, 62, 37), (55, 53, 72, 73), (54, 52, 74, 75), (76, 54, 75, 59), (52, 57, 77, 74), (57, 61, 78, 77), (56, 55, 73, 79), (53, 80, 58, 72), (61, 60, 81, 78), (60, 56, 79, 81), (83, 82, 63, 62), (82, 76, 59, 63), (80, 83, 62, 58), (112, 85, 97, 96), (8, 12, 108, 86), (14, 64, 110, 111), (65, 10, 84, 89), (66, 8, 86, 90), (67, 66, 90, 91), (12, 68, 116, 108), (69, 67, 91, 93), (64, 69, 93, 110), (70, 71, 118, 94), (71, 65, 89, 118), (68, 70, 94, 116), (10, 14, 111, 84), (87, 109, 86, 108), (88, 85, 111, 110), (112, 113, 89, 84), (109, 114, 90, 86), (114, 115, 91, 90), (92, 87, 108, 116), (115, 117, 93, 91), (117, 88, 110, 93), (95, 119, 94, 118), (113, 95, 118, 89), (119, 92, 116, 94), (85, 112, 84, 111), (96, 97, 41, 40)])
me_building_4x4_2___middle1.polygons.foreach_set('material_index', [0, 0, 0, 0, 0, 1, 0, 0, 0, 1, 1, 1, 0, 0, 0, 1, 1, 1, 0, 1, 1, 0, 0, 0, 0, 0, 1, 0, 0, 0, 1, 0, 0, 0, 0, 0, 0, 0, 0, 0, 0, 0, 0, 0, 0, 0, 0, 0, 0, 0, 0, 0, 0, 0, 0, 0, 0, 0, 0, 0, 0, 0, 0, 0, 0, 0, 0, 0, 0, 0, 0, 0, 0, 0, 0, 0, 0, 0, 0, 0, 0, 0, 0, 0, 0, 0, 0, 0, 0, 0, 0, 0, 0, 0, 0, 0, 0, 0, 0, 0, 0, 0, 0, 0, 0, 0, 0, 1])
_uv = me_building_4x4_2___middle1.uv_layers.new(name='UVMap')
_uv.uv.foreach_set('vector', [0.0, 0.3, 0.0, 0.0, 16.0, 0.0, 16.0, 0.3, 0.0, 0.3, 0.0, 0.0, -16.0, 0.0, -16.0, 0.3, 2.384e-07, 0.4, -1.5, 0.4, -1.5, 0.5, 2.384e-07, 0.5, 2.384e-07, 0.3, -1.5, 0.3, -1.5, 0.0, 2.384e-07, 0.0, 0.0, 0.5, 0.0, 0.4, 16.0, 0.4, 16.0, 0.5, 0.1506, 0.55, -1.349, 0.55, -1.35, 1.4, 0.15, 1.4, 0.0, 0.5, 0.0, 0.4, -16.0, 0.4, -16.0, 0.5, 0.95, 0.305, -0.55, 0.305, -0.55, 0.595, 0.95, 0.595, 0.0, 0.5, -1.5, 0.5, -1.5, 0.4, 2.384e-07, 0.4, 0.8494, 0.55, -0.6506, 0.55, -0.65, 1.4, 0.85, 1.4, 0.8494, 0.55, -0.1506, 0.55, -0.15, 1.4, 0.85, 1.4, 0.8494, 0.55, -14.85, 0.55, -14.85, 1.4, 0.85, 1.4, 0.0, 0.4, -1.5, 0.4, -1.5, 0.5, 0.0, 0.5, 0.05, 0.305, 0.05, 0.595, 1.05, 0.595, 1.05, 0.305, 0.05, 0.305, -1.45, 0.305, -1.45, 0.595, 0.05, 0.595, 0.1506, 0.55, 4.349, 0.55, 4.35, 1.4, 0.15, 1.4, 0.3494, 0.55, 1.849, 0.55, 1.85, 1.4, 0.35, 1.4, 0.6506, 0.55, 2.151, 0.55, 2.15, 1.4, 0.65, 1.4, 0.0, 0.3, -1.5, 0.3, -1.5, 0.0, 0.0, 0.0, 0.1506, 0.55, -0.8494, 0.55, -0.85, 1.4, 0.15, 1.4, 0.3494, 0.55, -3.849, 0.55, -3.85, 1.4, 0.35, 1.4, 0.0, 0.4, 0.0, 0.5, -1.0, 0.5, -1.0, 0.4, 0.0, 0.5, -1.5, 0.5, -1.5, 0.4, 0.0, 0.4, 0.0, 0.5, 0.0, 0.4, -1.0, 0.4, -1.0, 0.5, 0.5, 0.4, -4.0, 0.4, -4.0, 0.5, 0.5, 0.5, 0.55, 0.305, -4.05, 0.305, -4.05, 0.595, 0.55, 0.595, 0.8494, 0.55, 1.849, 0.55, 1.85, 1.4, 0.85, 1.4, 0.0, 0.3, 0.0, 0.0, 1.0, 0.0, 1.0, 0.3, 0.0, 0.4, 0.0, 0.5, 1.0, 0.5, 1.0, 0.4, 0.0, 0.5, 0.0, 0.4, 1.0, 0.4, 1.0, 0.5, 0.1506, 0.55, 1.151, 0.55, 1.15, 1.4, 0.15, 1.4, 0.5, 0.3, -4.0, 0.3, -4.0, 0.0, 0.5, 0.0, 0.5, 0.5, -4.0, 0.5, -4.0, 0.4, 0.5, 0.4, 0.0, 0.3, 0.0, 0.0, -1.0, 0.0, -1.0, 0.3, 0.95, 0.305, 0.95, 0.595, -0.05, 0.595, -0.05, 0.305, 0.85, 0.15, 0.85, 15.85, 1.0, 16.0, 1.0, 0.0, 0.5506, 0.9494, 0.5506, -14.95, 0.6506, -14.85, 0.6506, 0.8494, 0.65, 0.85, 0.65, -14.85, 0.5, -15.0, 0.5, 1.0, 0.9494, 0.9494, -0.5506, 0.9494, -0.6506, 0.8494, 0.8494, 0.8494, 0.4494, 0.05062, 1.949, 0.05062, 1.849, 0.1506, 0.3494, 0.1506, 0.85, 0.85, -0.65, 0.85, -0.5, 1.0, 1.0, 1.0, 0.35, 0.15, 1.85, 0.15, 2.0, 0.0, 0.5, 0.0, 0.05063, 0.9494, -1.449, 0.9494, -1.349, 0.8494, 0.1506, 0.8494, 0.05063, 0.9494, 0.05063, -0.05062, 0.1506, -0.1506, 0.1506, 0.8494, 0.15, 0.85, 0.15, -0.15, 2.384e-07, 0.0, 2.384e-07, 1.0, 0.15, 0.85, -1.35, 0.85, -1.5, 1.0, 2.384e-07, 1.0, 0.5506, 0.05062, 2.051, 0.05062, 2.151, 0.1506, 0.6506, 0.1506, 0.65, 0.15, 2.15, 0.15, 2.0, 0.0, 0.5, 0.0, 0.15, 0.15, 0.15, -0.85, 2.384e-07, -1.0, 2.384e-07, 0.0, 0.4494, 0.9494, -3.949, 0.9494, -3.849, 0.8494, 0.3494, 0.8494, 0.4494, 0.9494, 0.4494, 1.949, 0.3494, 1.849, 0.3494, 0.8494, 0.35, 0.85, -3.85, 0.85, -4.0, 1.0, 0.5, 1.0, 0.35, 0.85, 0.35, 1.85, 0.5, 2.0, 0.5, 1.0, 0.05063, 0.05062, 4.449, 0.05062, 4.349, 0.1506, 0.1506, 0.1506, 0.15, 0.15, 4.35, 0.15, 4.5, 0.0, 2.384e-07, 0.0, 0.4494, 0.05062, 0.4494, 1.051, 0.3494, 1.151, 0.3494, 0.1506, 0.35, 0.15, 0.35, 1.15, 0.5, 1.0, 0.5, 0.0, 0.05063, 0.05062, 0.05063, -0.9494, 0.1506, -0.8494, 0.1506, 0.1506, 0.95, 0.595, 0.95, 0.305, 17.05, 0.305, 17.05, 0.595, 0.05, 0.595, 0.05, 0.305, -16.05, 0.305, -16.05, 0.595, 0.95, 0.595, -0.55, 0.595, -0.55, 0.305, 0.95, 0.305, 0.0, 0.0, -1.5, 0.0, -1.5, 0.3, 0.0, 0.3, 0.0, 0.0, 0.0, 0.3, 1.0, 0.3, 1.0, 0.0, 0.0, 0.0, -1.5, 0.0, -1.5, 0.3, 0.0, 0.3, 0.05, 0.595, -1.45, 0.595, -1.45, 0.305, 0.05, 0.305, 0.5, 0.0, -4.0, 0.0, -4.0, 0.3, 0.5, 0.3, 0.05, 0.595, 0.05, 0.305, 1.05, 0.305, 1.05, 0.595, 0.55, 0.595, -4.05, 0.595, -4.05, 0.305, 0.55, 0.305, 0.95, 0.595, 0.95, 0.305, -0.05, 0.305, -0.05, 0.595, 0.0, 0.0, 0.0, 0.3, -1.0, 0.3, -1.0, 0.0, 0.05, 0.05, 0.05, -16.05, 0.0, -16.0, 0.0, 0.0, 0.45, 0.95, 0.45, 17.05, 0.5, 17.0, 0.5, 1.0, 0.95, 0.95, -0.55, 0.95, -0.5, 1.0, 1.0, 1.0, 0.45, 0.05, 1.95, 0.05, 2.0, 0.0, 0.5, 0.0, 0.95, 0.05, 0.95, 1.05, 1.0, 1.0, 1.0, 0.0, 0.55, 0.05, 2.05, 0.05, 2.0, 0.0, 0.5, 0.0, 0.05, 0.95, -1.45, 0.95, -1.5, 1.0, 0.0, 1.0, 0.95, 0.05, 5.55, 0.05, 5.5, 0.0, 1.0, 0.0, 0.55, 0.05, 0.55, -0.95, 0.5, -1.0, 0.5, 0.0, 0.55, 0.95, -4.05, 0.95, -4.0, 1.0, 0.5, 1.0, 0.95, 0.95, 0.95, 1.95, 1.0, 2.0, 1.0, 1.0, 0.55, 0.95, 0.55, -0.05, 0.5, 0.0, 0.5, 1.0, 0.9494, 0.05062, 0.9494, 15.95, 0.8494, 15.85, 0.8494, 0.1506, 0.45, 0.05, 0.45, -16.05, 0.55, -15.95, 0.55, -0.05, 0.05, 0.05, -1.45, 0.05, -1.55, -0.05, -0.05, -0.05, 0.55, 0.95, 2.05, 0.95, 1.95, 1.05, 0.45, 1.05, 0.95, 0.05, -0.55, 0.05, -0.45, -0.05, 1.05, -0.05, 0.95, 0.05, 0.95, -0.95, 1.05, -1.05, 1.05, -0.05, 0.45, 0.95, 1.95, 0.95, 2.05, 1.05, 0.55, 1.05, 0.55, 0.05, -4.05, 0.05, -3.95, -0.05, 0.45, -0.05, 0.55, 0.05, 0.55, 1.05, 0.45, 0.95, 0.45, -0.05, 0.95, 0.95, 5.55, 0.95, 5.45, 1.05, 1.05, 1.05, 0.55, 0.95, 0.55, 1.95, 0.45, 2.05, 0.45, 1.05, 0.95, 0.95, 0.95, -0.05, 1.05, 0.05, 1.05, 1.05, 0.05, 0.95, 0.05, 17.05, -0.05, 16.95, -0.05, 1.05, 0.05062, 0.5475, 15.95, 0.5475, 15.95, 0.5975, 0.05, 0.5975, 0.4494, 0.5475, 1.949, 0.5475, 1.95, 0.5975, 0.45, 0.5975, 0.9494, 0.5475, -0.5506, 0.5475, -0.55, 0.5975, 0.95, 0.5975, 0.5506, 0.5475, 2.051, 0.5475, 2.05, 0.5975, 0.55, 0.5975, 0.9494, 0.5475, 1.949, 0.5475, 1.95, 0.5975, 0.95, 0.5975, 0.05063, 0.5475, -1.449, 0.5475, -1.45, 0.5975, 0.05, 0.5975, 0.05063, 0.5475, 4.449, 0.5475, 4.45, 0.5975, 0.05, 0.5975, 0.9494, 0.5475, -0.05062, 0.5475, -0.05, 0.5975, 0.95, 0.5975, 0.4494, 0.5475, -3.949, 0.5475, -3.95, 0.5975, 0.45, 0.5975, 0.05062, 0.5475, -0.9494, 0.5475, -0.95, 0.5975, 0.05, 0.5975, 0.05062, 0.5475, 1.051, 0.5475, 1.05, 0.5975, 0.05, 0.5975, 0.9494, 0.5475, -14.95, 0.5475, -14.95, 0.5975, 0.95, 0.5975, 0.1506, 0.55, 15.85, 0.55, 15.85, 1.4, 0.15, 1.4])
me_building_4x4_2___middle1.materials.append(mat_concrete_1_b5)
me_building_4x4_2___middle1.materials.append(mat_glass_1_blue)
me_building_4x4_2___middle1.use_remesh_preserve_volume = False
me_building_4x4_2___middle1.use_remesh_preserve_attributes = False
me_building_4x4_2___middle1.use_mirror_vertex_groups = False
me_building_4x4_2___middle1.update()
me_building_4x4_2___base = bpy.data.meshes.new('building 4x4 2 - base')
me_building_4x4_2___base.from_pydata([(20.0, 20.0, 0.2), (20.0, -20.0, 0.2), (-20.0, -20.0, 0.2), (-20.0, 20.0, 0.2), (-9.6, -19.2, 0.2), (-9.6, 15.2, 0.2), (7.6, 15.2, 0.2), (6.6, -18.2, 0.2), (-9.6, 4.0, 0.2), (-9.6, -8.0, 0.2), (-12.0, 4.0, 0.2), (-12.0, -8.0, 0.2), (-9.6, 15.2, 5.0), (7.6, 15.2, 5.0), (7.6, -19.2, 5.0), (-9.6, -8.0, 5.0), (-9.6, 4.0, 5.0), (-12.0, -8.0, 5.0), (-12.0, 4.0, 5.0), (-9.6, -19.2, 5.0), (18.0, 19.14, 0.2), (18.0, -19.0, 0.2), (10.6, -19.0, 0.2), (10.6, 15.9, 0.2), (18.0, 14.64, 0.2), (20.0, 14.64, 0.2), (18.0, 11.37, 0.2), (20.0, 11.37, 0.2), (14.1, -16.0, 0.11), (18.0, -16.0, 0.11), (14.1, -15.8, 0.11), (18.0, -15.8, 0.11), (14.1, -13.0, 0.11), (18.0, -13.0, 0.11), (14.1, -12.8, 0.11), (18.0, -12.8, 0.11), (14.1, -10.0, 0.11), (18.0, -10.0, 0.11), (14.1, -9.8, 0.11), (18.0, -9.8, 0.11), (14.1, -7.0, 0.11), (18.0, -7.0, 0.11), (14.1, -6.8, 0.11), (18.0, -6.8, 0.11), (14.1, -4.0, 0.11), (18.0, -4.0, 0.11), (14.1, -3.8, 0.11), (18.0, -3.8, 0.11), (14.1, -1.0, 0.11), (18.0, -1.0, 0.11), (14.1, -0.8, 0.11), (18.0, -0.8, 0.11), (14.1, 2.0, 0.11), (18.0, 2.0, 0.11), (14.1, 2.2, 0.11), (18.0, 2.2, 0.11), (-12.56, 15.9, 0.2), (-12.56, -8.175, 0.2), (-18.97, -8.175, 0.2), (-18.97, 19.14, 0.2), (20.0, 20.0, 4.47e-08), (20.0, -20.0, 4.47e-08), (-20.0, -20.0, 4.47e-08), (-20.0, 20.0, 4.47e-08), (18.0, 19.14, 0.1), (18.0, -19.0, 0.1), (10.6, -19.0, 0.1), (10.6, 15.9, 0.1), (18.0, 14.64, 0.1), (20.0, 14.64, 4.47e-08), (18.0, 11.37, 0.1), (20.0, 11.37, 4.47e-08), (-12.56, 15.9, 0.1), (-12.56, -8.175, 0.1), (-18.97, -8.175, 0.1), (-18.97, 19.14, 0.1), (-19.0, -18.0, 0.2), (-19.0, -12.0, 0.2), (-15.0, -12.0, 0.2), (-15.0, -18.0, 0.2), (-19.0, -18.0, 3.2), (-19.0, -12.0, 3.2), (-15.0, -12.0, 3.2), (-15.0, -17.9, 3.2), (-19.0, -15.0, 3.2), (-19.0, -15.0, 0.2), (-15.1, -15.1, 3.2), (-15.0, -15.0, 0.2), (-11.0, -18.0, 0.2), (-11.0, -18.0, 3.2), (-11.0, -15.0, 3.2), (-11.0, -15.0, 0.2), (-18.9, -15.0, 3.2), (-18.9, -12.1, 3.2), (-15.1, -12.1, 3.2), (-15.0, -18.0, 3.2), (-18.9, -17.9, 3.2), (-15.0, -15.0, 3.2), (-11.1, -15.1, 3.2), (-11.1, -17.9, 3.2), (-19.0, -18.0, 3.3), (-19.0, -12.0, 3.3), (-15.0, -12.0, 3.3), (-15.0, -17.9, 3.3), (-19.0, -15.0, 3.3), (-15.1, -15.1, 3.3), (-11.0, -18.0, 3.3), (-11.0, -15.0, 3.3), (-18.9, -15.0, 3.3), (-18.9, -12.1, 3.3), (-15.1, -12.1, 3.3), (-15.0, -18.0, 3.3), (-18.9, -17.9, 3.3), (-15.0, -15.0, 3.3), (-11.1, -15.1, 3.3), (-11.1, -17.9, 3.3), (-20.0, -11.09, 0.2), (-16.0, -12.0, 0.2), (-17.5, -12.0, 0.2), (-17.5, -12.1, 2.163), (-16.0, -12.1, 2.163), (-17.5, -12.1, 0.2), (-16.0, -12.1, 0.2), (-16.0, -12.0, 2.163), (-17.5, -12.0, 2.163), (3.2, 19.8, 0.2), (3.2, 19.8, 4.2), (-9.4, 19.9, 5.1), (7.4, 19.9, 5.1), (2.8, 19.8, 4.2), (3.2, 19.4, 0.2), (7.3, 19.8, 0.2), (7.3, 19.4, 0.2), (-9.4, 19.9, 4.2), (7.4, 19.9, 4.2), (6.9, 19.4, 0.2), (6.9, 19.8, 0.2), (-9.4, 14.4, 5.1), (7.4, 14.4, 5.1), (-9.4, 14.4, 4.2), (7.4, 14.4, 4.2), (7.6, -3.0, 0.2), (7.6, 4.0, 0.2), (7.6, -9.0, 0.2), (7.6, -13.0, 0.2), (4.6, 4.0, 4.5), (4.6, -3.0, 4.5), (4.6, 4.0, 0.2), (4.6, -3.0, 0.2), (7.6, -3.0, 4.5), (7.6, 4.0, 4.5), (6.0, -9.0, 3.5), (6.0, -13.0, 3.5), (6.0, -13.0, 0.2), (6.0, -9.0, 0.2), (7.6, -13.0, 3.5), (7.6, -9.0, 3.5), (-12.0, -5.5, 0.2), (-12.0, 1.5, 0.2), (-10.0, -5.5, 3.5), (-10.0, 1.5, 3.5), (-10.0, 1.5, 0.2), (-10.0, -5.5, 0.2), (-12.0, 1.5, 3.5), (-12.0, -5.5, 3.5), (7.6, -14.0, 0.2), (6.6, -18.2, 2.5), (-7.5, -19.2, 0.2), (-7.5, -19.2, 2.5), (7.6, -14.0, 2.5), (6.6, -14.0, 0.2), (-7.5, -18.2, 0.2), (7.6, -19.2, 2.5), (-7.5, -18.2, 2.5), (6.6, -14.0, 2.5), (2.8, 19.4, 4.2), (2.8, 19.4, 0.2), (-1.2, 19.4, 0.2), (-1.2, 19.4, 4.2), (-4.8, 19.4, 4.2), (7.3, 19.8, 4.2), (-5.2, 19.8, 0.2), (-9.2, 19.4, 0.2), (6.9, 19.8, 4.2), (-4.8, 19.8, 4.2), (-8.8, 19.4, 0.2), (-4.8, 19.8, 0.2), (-8.8, 19.8, 0.2), (-4.8, 19.4, 0.2), (6.9, 19.4, 4.2), (-5.2, 19.8, 4.2), (7.3, 19.4, 4.2), (-5.2, 19.4, 4.2), (-9.2, 19.8, 0.2), (-5.2, 19.4, 0.2), (-9.2, 19.4, 4.2), (-1.2, 19.8, 4.2), (-9.2, 19.8, 4.2), (-8.8, 19.8, 4.2), (-8.8, 19.4, 4.2), (-0.8, 19.8, 0.2), (-0.8, 19.4, 0.2), (-0.8, 19.8, 4.2), (-1.2, 19.8, 0.2), (-0.8, 19.4, 4.2), (2.8, 19.8, 0.2), (3.2, 19.4, 4.2)], [], [(1, 27, 26, 21, 22, 23, 56, 57, 58, 59, 20, 24, 25, 0, 3, 116, 2), (16, 12, 5, 8), (19, 15, 9, 4), (16, 8, 10, 18), (142, 150, 145, 147), (157, 164, 159, 162), (19, 4, 167, 168, 172, 14), (9, 15, 17, 11), (12, 13, 6, 5), (28, 29, 31, 30), (32, 33, 35, 34), (36, 37, 39, 38), (40, 41, 43, 42), (44, 45, 47, 46), (48, 49, 51, 50), (52, 53, 55, 54), (27, 25, 68, 70), (12, 16, 18, 17, 15, 19, 14, 13), (67, 66, 65, 70, 68, 64, 75, 74, 73, 72), (26, 70, 65, 21), (25, 69, 60, 0), (20, 64, 68, 24), (3, 63, 62, 2, 116), (59, 75, 64, 20), (0, 60, 63, 3), (57, 73, 74, 58), (25, 24, 68), (23, 67, 72, 56), (26, 27, 70), (21, 65, 66, 22), (22, 66, 67, 23), (2, 62, 61, 1), (58, 74, 75, 59), (1, 61, 71, 27), (56, 72, 73, 57), (27, 71, 69, 25), (84, 81, 77, 85), (118, 124, 119, 121), (87, 97, 90, 91), (95, 80, 76, 79), (86, 94, 93, 92), (80, 84, 85, 76), (82, 97, 87, 78), (90, 89, 88, 91), (83, 86, 92, 96), (95, 79, 88, 89), (86, 83, 99, 98), (90, 97, 113, 107), (84, 80, 100, 104), (81, 84, 104, 101), (95, 89, 106, 111), (97, 82, 102, 113), (93, 94, 110, 109), (96, 92, 108, 112), (98, 99, 115, 114), (108, 109, 101, 104), (109, 110, 102, 101), (103, 112, 100, 111), (112, 108, 104, 100), (110, 105, 113, 102), (114, 115, 106, 107), (105, 114, 107, 113), (115, 103, 111, 106), (80, 95, 111, 100), (86, 98, 114, 105), (94, 86, 105, 110), (89, 90, 107, 106), (83, 96, 112, 103), (82, 81, 101, 102), (92, 93, 109, 108), (99, 83, 103, 115), (121, 119, 120, 122), (81, 82, 78, 117, 123, 124, 118, 77), (124, 123, 120, 119), (123, 117, 122, 120), (128, 127, 137, 138), (197, 198, 187, 193), (195, 197, 193, 182), (128, 138, 140, 134), (140, 139, 133, 134), (189, 183, 136, 135), (183, 180, 131, 136), (180, 191, 132, 131), (199, 195, 182, 185), (147, 145, 146, 148), (143, 156, 151, 154), (150, 149, 146, 145), (149, 141, 148, 146), (154, 151, 152, 153), (13, 14, 172, 169, 165, 144, 155, 156, 143, 141, 149, 150, 142, 6), (156, 155, 152, 151), (155, 144, 153, 152), (162, 159, 160, 161), (17, 18, 10, 158, 163, 164, 157, 11), (164, 163, 160, 159), (163, 158, 161, 160), (166, 173, 171, 7), (170, 174, 166, 7), (173, 166, 172, 168), (171, 173, 168, 167), (174, 170, 165, 169), (166, 174, 169, 172), (179, 192, 194, 188), (134, 133, 127, 128), (204, 178, 177, 201), (184, 179, 188, 186), (133, 139, 137, 127), (191, 189, 135, 132), (196, 202, 200, 203), (175, 129, 205, 176), (178, 196, 203, 177), (129, 126, 125, 205), (202, 204, 201, 200), (206, 175, 176, 130), (198, 199, 185, 187), (192, 190, 181, 194), (190, 184, 186, 181), (126, 206, 130, 125)])
me_building_4x4_2___base.polygons.foreach_set('material_index', [0, 1, 1, 1, 1, 1, 1, 1, 1, 4, 4, 4, 4, 4, 4, 4, 3, 1, 3, 0, 0, 0, 0, 0, 0, 0, 0, 0, 0, 0, 0, 0, 0, 0, 0, 0, 0, 0, 0, 0, 2, 0, 0, 0, 2, 0, 2, 0, 0, 0, 0, 0, 0, 0, 0, 0, 0, 0, 0, 0, 0, 0, 0, 0, 0, 0, 0, 0, 0, 0, 0, 6, 0, 0, 0, 1, 0, 0, 1, 1, 0, 0, 0, 0, 5, 1, 1, 1, 5, 1, 1, 1, 5, 1, 1, 1, 5, 5, 1, 1, 1, 1, 0, 1, 0, 0, 1, 0, 0, 0, 0, 0, 0, 0, 0, 0, 0, 0])
_uv = me_building_4x4_2___base.uv_layers.new(name='UVMap')
_uv.uv.foreach_set('vector', [0.5, 0.5, 0.5, 16.19, -0.5, 16.19, -0.5, 0.9979, -4.2, 1.0, -4.2, 18.45, -15.78, 18.45, -15.78, 6.413, -18.99, 6.413, -18.99, 20.07, -0.5, 20.07, -0.5, 17.82, 0.5, 17.82, 0.5, 20.5, -19.5, 20.5, -19.5, 4.953, -19.5, 0.5, 0.5, 1.0, 6.1, 1.0, 6.1, -1.4, 0.5, -1.4, 0.9, 0.0, 6.5, 0.0, 6.5, -2.4, 0.9, -2.4, 0.7, 1.0, 0.7, -1.4, -0.5, -1.4, -0.5, 1.0, 0.3, 0.6, 0.3, 2.75, -1.2, 2.75, -1.2, 0.6, 0.5, 0.6, 0.5, 2.25, 1.5, 2.25, 1.5, 0.6, 0.7, 0.0, 0.7, -2.4, 1.75, -2.4, 1.75, -1.25, 9.3, -1.25, 9.3, 0.0, 0.7, 0.6, 0.7, 3.0, -0.5, 3.0, -0.5, 0.6, 0.7, 0.0, 9.3, 0.0, 9.3, -2.4, 0.7, -2.4, 0.55, 0.5, 2.5, 0.5, 2.5, 0.6, 0.55, 0.6, 0.55, 0.0, 2.5, 0.0, 2.5, 0.1, 0.55, 0.1, 0.55, 0.5, 2.5, 0.5, 2.5, 0.6, 0.55, 0.6, 0.55, 0.0, 2.5, 0.0, 2.5, 0.1, 0.55, 0.1, 0.55, 0.5, 2.5, 0.5, 2.5, 0.6, 0.55, 0.6, 0.55, 0.0, 2.5, 0.0, 2.5, 0.1, 0.55, 0.1, 0.55, 0.5, 2.5, 0.5, 2.5, 0.6, 0.55, 0.6, 0.5, 0.1872, 0.5, 1.821, -0.5, 1.819, -0.5, 0.1851, 0.7, 0.1, 0.7, -5.5, -0.5, -5.5, -0.5, -11.5, 0.7, -11.5, 0.7, -17.1, 9.3, -17.1, 9.3, 0.1, 0.8, 0.4517, 0.8, -17.0, 4.5, -17.0, 4.5, -1.815, 4.5, -0.1808, 4.5, 2.071, -13.99, 2.071, -13.99, -11.59, -10.78, -11.59, -10.78, 0.4517, 0.1851, 0.6, 0.1851, 0.55, -15.0, 0.55, -15.0, 0.6, 0.8213, 0.6, 0.8213, 0.5, 3.5, 0.5, 3.5, 0.6, 0.07141, 0.6, 0.07141, 0.55, -2.181, 0.55, -2.181, 0.6, 0.5, 0.6, 0.5, 0.5, -19.5, 0.5, -19.5, 0.6, -15.05, 0.6, 0.01451, 0.6, 0.01451, 0.55, 18.5, 0.55, 18.5, 0.6, 0.5, 0.6, 0.5, 0.5, -19.5, 0.5, -19.5, 0.6, 0.2177, 0.6, 0.2177, 0.55, -2.985, 0.55, -2.985, 0.6, 0.5, 0.6, -0.5, 0.6, -0.5, 0.55, 0.8, 0.6, 0.8, 0.55, -10.78, 0.55, -10.78, 0.6, 0.5, 0.6, 1.5, 0.6, 0.5, 0.55, 0.5, 0.6, 0.5, 0.55, -3.2, 0.55, -3.2, 0.6, 0.0, 0.6, 0.0, 0.55, 17.45, 0.55, 17.45, 0.6, 0.5, 0.6, 0.5, 0.5, 20.5, 0.5, 20.5, 0.6, 0.4127, 0.6, 0.4127, 0.55, 14.07, 0.55, 14.07, 0.6, 0.5, 0.6, 0.5, 0.5, 16.19, 0.5, 16.19, 0.6, 0.4517, 0.6, 0.4517, 0.55, -11.59, 0.55, -11.59, 0.6, 0.1872, 0.6, 0.1872, 0.5, 1.821, 0.5, 1.821, 0.6, 0.0, 0.1, 1.5, 0.1, 1.5, -1.4, 0.0, -1.4, 0.5, 0.6, 0.5, 1.582, 0.45, 1.582, 0.45, 0.6, 0.0, 0.6, 0.0, 2.1, 2.0, 2.1, 2.0, 0.6, 0.0, 0.1, -2.0, 0.1, -2.0, -1.4, 0.0, -1.4, 0.95, 0.95, 0.95, 2.45, -0.95, 2.45, -0.95, 1.0, 0.5, 0.1, 2.0, 0.1, 2.0, -1.4, 0.5, -1.4, 0.5, 0.1, -1.0, 0.1, -1.0, -1.4, 0.5, -1.4, 0.0, 0.1, -1.5, 0.1, -1.5, -1.4, 0.0, -1.4, 0.0, 0.55, -0.05, 1.95, -1.95, 2.0, -1.95, 0.55, 0.0, 0.1, 0.0, -1.4, 2.0, -1.4, 2.0, 0.1, 0.95, 0.95, 1.0, -0.45, 2.95, -0.45, 2.95, 0.95, 0.0, 0.1, -2.0, 0.1, -2.0, 0.15, 0.0, 0.15, 0.0, 0.1, -1.5, 0.1, -1.5, 0.15, 0.0, 0.15, 0.5, 0.1, -1.0, 0.1, -1.0, 0.15, 0.5, 0.15, 0.0, 0.1, 2.0, 0.1, 2.0, 0.15, 0.0, 0.15, 0.0, 0.1, 1.5, 0.1, 1.5, 0.15, 0.0, 0.15, 0.05, 0.1, 1.95, 0.1, 1.95, 0.15, 0.05, 0.15, 0.55, 0.1, 2.0, 0.1, 2.0, 0.15, 0.55, 0.15, 0.95, 0.1, -0.45, 0.1, -0.45, 0.15, 0.95, 0.15, 0.05, 0.0, 0.05, 1.45, 0.0, 1.5, 0.0, 0.0, 0.05, 0.45, 1.95, 0.45, 2.0, 0.5, 0.0, 0.5, 0.0, 0.55, -1.95, 0.55, -2.0, 0.5, 0.0, 0.5, 0.05, 0.55, 0.05, 2.0, 0.0, 2.0, 0.0, 0.5, 0.95, 0.45, 0.95, -1.05, 1.0, -1.0, 1.0, 0.5, 0.95, 0.95, 0.95, -0.45, 1.0, -0.5, 1.0, 1.0, 0.95, 0.95, 2.95, 0.95, 3.0, 1.0, 1.0, 1.0, 0.95, 0.55, -1.0, 0.55, -1.0, 0.5, 1.0, 0.5, 0.0, 0.1, 2.0, 0.1, 2.0, 0.15, 0.0, 0.15, 0.95, 0.1, 2.95, 0.1, 2.95, 0.15, 0.95, 0.15, 0.45, 0.1, -1.05, 0.1, -1.05, 0.15, 0.45, 0.15, 0.5, 0.1, 2.0, 0.1, 2.0, 0.15, 0.5, 0.15, 0.0, 0.1, -1.95, 0.1, -1.95, 0.15, 0.0, 0.15, 0.0, 0.1, -2.0, 0.1, -2.0, 0.15, 0.0, 0.15, 0.0, 0.1, 1.45, 0.1, 1.45, 0.15, 0.0, 0.15, 0.95, 0.1, -1.0, 0.1, -1.0, 0.15, 0.95, 0.15, 1.0, 0.0, 1.0, 1.0, 0.0, 1.0, 0.0, 0.0, 0.0, 0.1, 2.0, 0.1, 2.0, -1.4, 1.5, -1.4, 1.5, -0.4183, 0.75, -0.4183, 0.75, -1.4, 0.0, -1.4, 0.75, 0.5, 1.5, 0.5, 1.5, 0.45, 0.75, 0.45, 0.5, 0.5817, 0.5, -0.4, 0.45, -0.4, 0.45, 0.5817, 0.2, 0.45, -8.2, 0.45, -8.2, -2.3, 0.2, -2.3, 0.9, 0.6, 1.1, 0.6, 1.1, -1.4, 0.9, -1.4, 0.2, 0.6, 0.4, 0.6, 0.4, -1.4, 0.2, -1.4, 0.45, 0.05, -2.3, 0.05, -2.3, -0.4, 0.45, -0.4, 0.2, 0.7, -8.2, 0.7, -8.2, 3.45, 0.2, 3.45, 0.2, 0.6, 0.4, 0.6, 0.4, -1.4, 0.2, -1.4, 0.95, 0.6, 1.15, 0.6, 1.15, -1.4, 0.95, -1.4, 0.4, 0.6, 0.2, 0.6, 0.2, -1.4, 0.4, -1.4, 0.1, 0.6, -0.1, 0.6, -0.1, -1.4, 0.1, -1.4, 0.5, 0.6, 0.5, 2.75, -3.0, 2.75, -3.0, 0.6, 0.3, 0.6, 0.3, 2.25, -0.5, 2.25, -0.5, 0.6, 0.3, 0.5, 0.3, -3.0, -1.2, -3.0, -1.2, 0.5, 0.3, 0.75, 0.3, -1.4, -1.2, -1.4, -1.2, 0.75, 0.0, 0.6, 0.0, 2.25, -2.0, 2.25, -2.0, 0.6, 0.1, 0.0, -17.1, 0.0, -17.1, -1.25, -14.5, -1.25, -14.5, -2.4, -14.0, -2.4, -14.0, -0.75, -12.0, -0.75, -12.0, -2.4, -9.0, -2.4, -9.0, -0.25, -5.5, -0.25, -5.5, -2.4, 0.1, -2.4, 0.3, 0.0, 0.3, -2.0, -0.5, -2.0, -0.5, 0.0, 0.3, 0.25, 0.3, -1.4, -0.5, -1.4, -0.5, 0.25, 0.75, 0.6, 0.75, 2.25, 4.25, 2.25, 4.25, 0.6, 0.5, 0.0, 6.5, -4.768e-07, 6.5, -2.4, 5.25, -2.4, 5.25, -0.75, 1.75, -0.75, 1.75, -2.4, 0.5, -2.4, 0.5, 0.75, 0.5, 4.25, 1.5, 4.25, 1.5, 0.75, 0.5, 0.25, 0.5, -1.4, 1.5, -1.4, 1.5, 0.25, 0.8, 0.75, -6.25, 0.75, -6.25, -0.4, 0.8, -0.4, 0.5, 0.6, 0.5, 1.75, -1.6, 1.75, -1.6, 0.6, 0.75, 0.4, 7.8, 0.4, 8.3, -0.1, 0.75, -0.1, 0.4, 0.6, 0.4, 1.75, -0.1, 1.75, -0.1, 0.6, 0.8, 0.75, 0.8, -0.4, 1.3, -0.4, 1.3, 0.75, 0.8, 0.4, 0.8, 2.5, 1.3, 2.5, 1.3, -0.1, 0.1, 0.6, -0.1, 0.6, -0.1, -1.4, 0.1, -1.4, 0.2, 0.6, -8.2, 0.6, -8.2, 1.05, 0.2, 1.05, 0.1, 0.6, -0.1, 0.6, -0.1, -1.4, 0.1, -1.4, 0.4, 0.6, 0.2, 0.6, 0.2, -1.4, 0.4, -1.4, 0.45, 0.6, -2.3, 0.6, -2.3, 1.05, 0.45, 1.05, 0.15, 0.6, -0.05, 0.6, -0.05, -1.4, 0.15, -1.4, 0.9, 0.6, 1.1, 0.6, 1.1, -1.4, 0.9, -1.4, 0.2, 0.6, 0.4, 0.6, 0.4, -1.4, 0.2, -1.4, 0.2, 0.6, 0.4, 0.6, 0.4, -1.4, 0.2, -1.4, 0.9, 0.6, 1.1, 0.6, 1.1, -1.4, 0.9, -1.4, 0.4, 0.6, 0.2, 0.6, 0.2, -1.4, 0.4, -1.4, 0.1, 0.6, -0.1, 0.6, -0.1, -1.4, 0.1, -1.4, 0.4, 0.6, 0.2, 0.6, 0.2, -1.4, 0.4, -1.4, 0.2, 0.6, 0.4, 0.6, 0.4, -1.4, 0.2, -1.4, 0.9, 0.6, 1.1, 0.6, 1.1, -1.4, 0.9, -1.4, 0.4, 0.6, 0.2, 0.6, 0.2, -1.4, 0.4, -1.4])
me_building_4x4_2___base.materials.append(mat_sidewalk_1_b5)
me_building_4x4_2___base.materials.append(mat_concrete_1_b5)
me_building_4x4_2___base.materials.append(mat_concrete_1_b2)
me_building_4x4_2___base.materials.append(mat_asphalt_1)
me_building_4x4_2___base.materials.append(mat_white_paint)
me_building_4x4_2___base.materials.append(mat_glass_1_blue)
me_building_4x4_2___base.materials.append(mat_door1)
me_building_4x4_2___base.use_remesh_preserve_volume = False
me_building_4x4_2___base.use_remesh_preserve_attributes = False
me_building_4x4_2___base.use_mirror_vertex_groups = False
me_building_4x4_2___base.update()

# ---- objects
ob_prop___vent_1_007 = bpy.data.objects.new('prop - vent 1.007', None)
ob_prop___vent_1_006 = bpy.data.objects.new('prop - vent 1.006', None)
ob_prop___air_duct_1___turn = bpy.data.objects.new('prop - air duct 1 - turn', None)
ob_prop___air_duct_1___straight_010 = bpy.data.objects.new('prop - air duct 1 - straight.010', None)
ob_prop___air_duct_1___straight_009 = bpy.data.objects.new('prop - air duct 1 - straight.009', None)
ob_prop___air_duct_1___t_002 = bpy.data.objects.new('prop - air duct 1 - T.002', None)
ob_prop___air_duct_1___straight_008 = bpy.data.objects.new('prop - air duct 1 - straight.008', None)
ob_prop___air_duct_1___straight_007 = bpy.data.objects.new('prop - air duct 1 - straight.007', None)
ob_prop___air_duct_1___t_001 = bpy.data.objects.new('prop - air duct 1 - T.001', None)
ob_prop___vent_1_005 = bpy.data.objects.new('prop - vent 1.005', None)
ob_prop___vent_1_004 = bpy.data.objects.new('prop - vent 1.004', None)
ob_prop___vent_1_003 = bpy.data.objects.new('prop - vent 1.003', None)
ob_prop___vent_1_002 = bpy.data.objects.new('prop - vent 1.002', None)
ob_prop___vent_1_001 = bpy.data.objects.new('prop - vent 1.001', None)
ob_prop___vent_1 = bpy.data.objects.new('prop - vent 1', None)
ob_building_4x4_2___middle1_001 = bpy.data.objects.new('building 4x4 2 - middle1.001', me_building_4x4_2___middle1_002)
ob_prop___air_duct_1___straight_005 = bpy.data.objects.new('prop - air duct 1 - straight.005', None)
ob_prop___air_duct_1___straight_004 = bpy.data.objects.new('prop - air duct 1 - straight.004', None)
ob_prop___air_duct_1___straight_003 = bpy.data.objects.new('prop - air duct 1 - straight.003', None)
ob_prop___air_duct_1___t = bpy.data.objects.new('prop - air duct 1 - T', None)
ob_prop___air_duct_1___straight_002 = bpy.data.objects.new('prop - air duct 1 - straight.002', None)
ob_prop___air_duct_1___straight_001 = bpy.data.objects.new('prop - air duct 1 - straight.001', None)
ob_prop___air_duct_1___straight = bpy.data.objects.new('prop - air duct 1 - straight', None)
ob_prop___water_tower_2_002 = bpy.data.objects.new('prop - water tower 2.002', None)
ob_prop___water_tower_2_001 = bpy.data.objects.new('prop - water tower 2.001', None)
ob_building_4x4_2___columns = bpy.data.objects.new('building 4x4 2 - columns', me_building_4x4_2___columns)
ob_building_4x4_2___roof = bpy.data.objects.new('building 4x4 2 - roof', me_building_4x4_2___roof)
ob_building_4x4_2___middle1 = bpy.data.objects.new('building 4x4 2 - middle1', me_building_4x4_2___middle1)
ob_building_4x4_2___base = bpy.data.objects.new('building 4x4 2 - base', me_building_4x4_2___base)
ob_camera = bpy.data.objects.new('Camera', cam_camera)
ob_sun = bpy.data.objects.new('Sun', light_sun)

# ---- transforms, parenting, visibility, modifiers, constraints
ob_prop___vent_1_007.location = (0.8, 13.2, 50.0)
ob_prop___vent_1_007.rotation_euler = (0.0, -0.0, 1.571)
ob_prop___vent_1_007.scale = (0.5, 0.5, 0.5)
ob_prop___vent_1_007.empty_image_offset = (0.0, 0.0)
ob_prop___vent_1_007.show_instancer_for_render = False
ob_prop___vent_1_007.instance_type = 'COLLECTION'
ob_prop___vent_1_007.lineart.crease_threshold = 0.0
ob_prop___vent_1_006.location = (-3.0, 13.2, 50.0)
ob_prop___vent_1_006.rotation_euler = (0.0, -0.0, 1.571)
ob_prop___vent_1_006.scale = (0.5, 0.5, 0.5)
ob_prop___vent_1_006.empty_image_offset = (0.0, 0.0)
ob_prop___vent_1_006.show_instancer_for_render = False
ob_prop___vent_1_006.instance_type = 'COLLECTION'
ob_prop___vent_1_006.lineart.crease_threshold = 0.0
ob_prop___air_duct_1___turn.location = (1.55, 2.2, 73.5)
ob_prop___air_duct_1___turn.rotation_euler = (1.571, -4.371e-08, 1.571)
ob_prop___air_duct_1___turn.scale = (0.5, 0.5, 0.5)
ob_prop___air_duct_1___turn.empty_image_offset = (0.0, 0.0)
ob_prop___air_duct_1___turn.show_instancer_for_render = False
ob_prop___air_duct_1___turn.instance_type = 'COLLECTION'
ob_prop___air_duct_1___turn.lineart.crease_threshold = 0.0
ob_prop___air_duct_1___straight_010.location = (-2.8, 6.2, 72.85)
ob_prop___air_duct_1___straight_010.rotation_euler = (0.0, -0.0, -1.571)
ob_prop___air_duct_1___straight_010.scale = (0.5, 0.5, 0.5)
ob_prop___air_duct_1___straight_010.empty_image_offset = (0.0, 0.0)
ob_prop___air_duct_1___straight_010.show_instancer_for_render = False
ob_prop___air_duct_1___straight_010.instance_type = 'COLLECTION'
ob_prop___air_duct_1___straight_010.lineart.crease_threshold = 0.0
ob_prop___air_duct_1___straight_009.location = (-1.8, 6.2, 72.85)
ob_prop___air_duct_1___straight_009.rotation_euler = (0.0, -0.0, -1.571)
ob_prop___air_duct_1___straight_009.scale = (0.5, 0.5, 0.5)
ob_prop___air_duct_1___straight_009.empty_image_offset = (0.0, 0.0)
ob_prop___air_duct_1___straight_009.show_instancer_for_render = False
ob_prop___air_duct_1___straight_009.instance_type = 'COLLECTION'
ob_prop___air_duct_1___straight_009.lineart.crease_threshold = 0.0
ob_prop___air_duct_1___t_002.location = (-3.8, 6.2, 72.85)
ob_prop___air_duct_1___t_002.rotation_euler = (1.863e-09, 1.863e-09, -1.571)
ob_prop___air_duct_1___t_002.scale = (0.5, 0.5, 0.5)
ob_prop___air_duct_1___t_002.empty_image_offset = (0.0, 0.0)
ob_prop___air_duct_1___t_002.show_instancer_for_render = False
ob_prop___air_duct_1___t_002.instance_type = 'COLLECTION'
ob_prop___air_duct_1___t_002.lineart.crease_threshold = 0.0
ob_prop___air_duct_1___straight_008.location = (-3.8, 7.2, 72.85)
ob_prop___air_duct_1___straight_008.scale = (0.5, 0.5, 0.5)
ob_prop___air_duct_1___straight_008.empty_image_offset = (0.0, 0.0)
ob_prop___air_duct_1___straight_008.show_instancer_for_render = False
ob_prop___air_duct_1___straight_008.instance_type = 'COLLECTION'
ob_prop___air_duct_1___straight_008.lineart.crease_threshold = 0.0
ob_prop___air_duct_1___straight_007.location = (-0.8, 7.2, 72.85)
ob_prop___air_duct_1___straight_007.scale = (0.5, 0.5, 0.5)
ob_prop___air_duct_1___straight_007.empty_image_offset = (0.0, 0.0)
ob_prop___air_duct_1___straight_007.show_instancer_for_render = False
ob_prop___air_duct_1___straight_007.instance_type = 'COLLECTION'
ob_prop___air_duct_1___straight_007.lineart.crease_threshold = 0.0
ob_prop___air_duct_1___t_001.location = (-0.8, 6.2, 72.85)
ob_prop___air_duct_1___t_001.rotation_euler = (1.863e-09, 1.863e-09, -1.571)
ob_prop___air_duct_1___t_001.scale = (0.5, 0.5, 0.5)
ob_prop___air_duct_1___t_001.empty_image_offset = (0.0, 0.0)
ob_prop___air_duct_1___t_001.show_instancer_for_render = False
ob_prop___air_duct_1___t_001.instance_type = 'COLLECTION'
ob_prop___air_duct_1___t_001.lineart.crease_threshold = 0.0
ob_prop___vent_1_005.location = (2.1, -13.0, 73.0)
ob_prop___vent_1_005.empty_image_offset = (0.0, 0.0)
ob_prop___vent_1_005.show_instancer_for_render = False
ob_prop___vent_1_005.instance_type = 'COLLECTION'
ob_prop___vent_1_005.lineart.crease_threshold = 0.0
ob_prop___vent_1_004.location = (-0.9, -13.0, 73.0)
ob_prop___vent_1_004.empty_image_offset = (0.0, 0.0)
ob_prop___vent_1_004.show_instancer_for_render = False
ob_prop___vent_1_004.instance_type = 'COLLECTION'
ob_prop___vent_1_004.lineart.crease_threshold = 0.0
ob_prop___vent_1_003.location = (-3.9, -13.0, 73.0)
ob_prop___vent_1_003.empty_image_offset = (0.0, 0.0)
ob_prop___vent_1_003.show_instancer_for_render = False
ob_prop___vent_1_003.instance_type = 'COLLECTION'
ob_prop___vent_1_003.lineart.crease_threshold = 0.0
ob_prop___vent_1_002.location = (-3.9, 9.0, 73.0)
ob_prop___vent_1_002.empty_image_offset = (0.0, 0.0)
ob_prop___vent_1_002.show_instancer_for_render = False
ob_prop___vent_1_002.instance_type = 'COLLECTION'
ob_prop___vent_1_002.lineart.crease_threshold = 0.0
ob_prop___vent_1_001.location = (-0.9, 9.0, 73.0)
ob_prop___vent_1_001.empty_image_offset = (0.0, 0.0)
ob_prop___vent_1_001.show_instancer_for_render = False
ob_prop___vent_1_001.instance_type = 'COLLECTION'
ob_prop___vent_1_001.lineart.crease_threshold = 0.0
ob_prop___vent_1.location = (2.1, 9.0, 73.0)
ob_prop___vent_1.empty_image_offset = (0.0, 0.0)
ob_prop___vent_1.show_instancer_for_render = False
ob_prop___vent_1.instance_type = 'COLLECTION'
ob_prop___vent_1.lineart.crease_threshold = 0.0
ob_building_4x4_2___middle1_001.location = (-1.0, -2.0, 50.0)
ob_building_4x4_2___middle1_001.lock_rotations_4d = False
ob_building_4x4_2___middle1_001.empty_display_type = 'ARROWS'
ob_building_4x4_2___middle1_001.lineart.crease_threshold = 0.0
_m = ob_building_4x4_2___middle1_001.modifiers.new('Array', 'ARRAY')
_m.count = 6
_m.constant_offset_displace = (0.0, 0.0, 0.0)
_m.relative_offset_displace = (0.0, 0.0, 1.0)
ob_prop___air_duct_1___straight_005.location = (1.2, 6.2, 72.85)
ob_prop___air_duct_1___straight_005.rotation_euler = (0.0, -0.0, -1.571)
ob_prop___air_duct_1___straight_005.scale = (0.5, 0.5, 0.5)
ob_prop___air_duct_1___straight_005.empty_image_offset = (0.0, 0.0)
ob_prop___air_duct_1___straight_005.show_instancer_for_render = False
ob_prop___air_duct_1___straight_005.instance_type = 'COLLECTION'
ob_prop___air_duct_1___straight_005.lineart.crease_threshold = 0.0
ob_prop___air_duct_1___straight_004.location = (0.2, 6.2, 72.85)
ob_prop___air_duct_1___straight_004.rotation_euler = (0.0, -0.0, -1.571)
ob_prop___air_duct_1___straight_004.scale = (0.5, 0.5, 0.5)
ob_prop___air_duct_1___straight_004.empty_image_offset = (0.0, 0.0)
ob_prop___air_duct_1___straight_004.show_instancer_for_render = False
ob_prop___air_duct_1___straight_004.instance_type = 'COLLECTION'
ob_prop___air_duct_1___straight_004.lineart.crease_threshold = 0.0
ob_prop___air_duct_1___straight_003.location = (2.2, 7.2, 72.85)
ob_prop___air_duct_1___straight_003.scale = (0.5, 0.5, 0.5)
ob_prop___air_duct_1___straight_003.empty_image_offset = (0.0, 0.0)
ob_prop___air_duct_1___straight_003.show_instancer_for_render = False
ob_prop___air_duct_1___straight_003.instance_type = 'COLLECTION'
ob_prop___air_duct_1___straight_003.lineart.crease_threshold = 0.0
ob_prop___air_duct_1___t.location = (2.2, 6.2, 72.85)
ob_prop___air_duct_1___t.scale = (0.5, 0.5, 0.5)
ob_prop___air_duct_1___t.empty_image_offset = (0.0, 0.0)
ob_prop___air_duct_1___t.show_instancer_for_render = False
ob_prop___air_duct_1___t.instance_type = 'COLLECTION'
ob_prop___air_duct_1___t.lineart.crease_threshold = 0.0
ob_prop___air_duct_1___straight_002.location = (2.2, 3.2, 72.85)
ob_prop___air_duct_1___straight_002.scale = (0.5, 0.5, 0.5)
ob_prop___air_duct_1___straight_002.empty_image_offset = (0.0, 0.0)
ob_prop___air_duct_1___straight_002.show_instancer_for_render = False
ob_prop___air_duct_1___straight_002.instance_type = 'COLLECTION'
ob_prop___air_duct_1___straight_002.lineart.crease_threshold = 0.0
ob_prop___air_duct_1___straight_001.location = (2.2, 4.2, 72.85)
ob_prop___air_duct_1___straight_001.scale = (0.5, 0.5, 0.5)
ob_prop___air_duct_1___straight_001.empty_image_offset = (0.0, 0.0)
ob_prop___air_duct_1___straight_001.show_instancer_for_render = False
ob_prop___air_duct_1___straight_001.instance_type = 'COLLECTION'
ob_prop___air_duct_1___straight_001.lineart.crease_threshold = 0.0
ob_prop___air_duct_1___straight.location = (2.2, 5.2, 72.85)
ob_prop___air_duct_1___straight.scale = (0.5, 0.5, 0.5)
ob_prop___air_duct_1___straight.empty_image_offset = (0.0, 0.0)
ob_prop___air_duct_1___straight.show_instancer_for_render = False
ob_prop___air_duct_1___straight.instance_type = 'COLLECTION'
ob_prop___air_duct_1___straight.lineart.crease_threshold = 0.0
ob_prop___water_tower_2_002.location = (-2.0, 3.0, 72.4)
ob_prop___water_tower_2_002.empty_image_offset = (0.0, 0.0)
ob_prop___water_tower_2_002.show_instancer_for_render = False
ob_prop___water_tower_2_002.instance_type = 'COLLECTION'
ob_prop___water_tower_2_002.lineart.crease_threshold = 0.0
ob_prop___water_tower_2_001.location = (-2.0, -8.0, 72.4)
ob_prop___water_tower_2_001.empty_image_offset = (0.0, 0.0)
ob_prop___water_tower_2_001.show_instancer_for_render = False
ob_prop___water_tower_2_001.instance_type = 'COLLECTION'
ob_prop___water_tower_2_001.lineart.crease_threshold = 0.0
ob_building_4x4_2___columns.location = (1.0, -2.0, 0.0)
ob_building_4x4_2___columns.lineart.crease_threshold = 0.0
ob_building_4x4_2___roof.location = (-1.0, -2.0, 68.0)
ob_building_4x4_2___roof.lock_rotations_4d = False
ob_building_4x4_2___roof.empty_display_type = 'ARROWS'
ob_building_4x4_2___roof.lineart.crease_threshold = 0.0
ob_building_4x4_2___middle1.location = (-1.0, -2.0, 5.0)
ob_building_4x4_2___middle1.lock_rotations_4d = False
ob_building_4x4_2___middle1.empty_display_type = 'ARROWS'
ob_building_4x4_2___middle1.lineart.crease_threshold = 0.0
_m = ob_building_4x4_2___middle1.modifiers.new('Array', 'ARRAY')
_m.count = 15
_m.constant_offset_displace = (0.0, 0.0, 0.0)
_m.relative_offset_displace = (0.0, 0.0, 1.0)
ob_building_4x4_2___base.location = (0.0, 0.0, 0.0)
ob_building_4x4_2___base.lock_rotations_4d = False
ob_building_4x4_2___base.empty_display_type = 'ARROWS'
ob_building_4x4_2___base.lineart.crease_threshold = 0.0
ob_camera.location = (41.12, -2.637, 30.72)
ob_camera.rotation_euler = (1.081, -4.199e-07, 1.519)
ob_camera.scale = (1.0, 1.0, 1.0)
ob_camera.lock_rotations_4d = False
ob_camera.empty_display_type = 'ARROWS'
ob_camera.color = (0.0, 0.0, 0.0, 0.0)
ob_camera.display_type = 'WIRE'
ob_camera.lineart.crease_threshold = 0.0
ob_sun.location = (38.36, 30.56, 68.33)
ob_sun.rotation_euler = (-0.401, 0.2322, -0.1393)
ob_sun.lineart.crease_threshold = 0.0
ob_prop___vent_1_007.instance_collection = col_prop___vent_1
ob_prop___vent_1_006.instance_collection = col_prop___vent_1
ob_prop___air_duct_1___turn.instance_collection = col_prop___air_duct_1___turn
ob_prop___air_duct_1___straight_010.instance_collection = col_prop___air_duct_1___straight
ob_prop___air_duct_1___straight_009.instance_collection = col_prop___air_duct_1___straight
ob_prop___air_duct_1___t_002.instance_collection = col_prop___air_duct_1___t
ob_prop___air_duct_1___straight_008.instance_collection = col_prop___air_duct_1___straight
ob_prop___air_duct_1___straight_007.instance_collection = col_prop___air_duct_1___straight
ob_prop___air_duct_1___t_001.instance_collection = col_prop___air_duct_1___t
ob_prop___vent_1_005.instance_collection = col_prop___vent_1
ob_prop___vent_1_004.instance_collection = col_prop___vent_1
ob_prop___vent_1_003.instance_collection = col_prop___vent_1
ob_prop___vent_1_002.instance_collection = col_prop___vent_1
ob_prop___vent_1_001.instance_collection = col_prop___vent_1
ob_prop___vent_1.instance_collection = col_prop___vent_1
ob_prop___air_duct_1___straight_005.instance_collection = col_prop___air_duct_1___straight
ob_prop___air_duct_1___straight_004.instance_collection = col_prop___air_duct_1___straight
ob_prop___air_duct_1___straight_003.instance_collection = col_prop___air_duct_1___straight
ob_prop___air_duct_1___t.instance_collection = col_prop___air_duct_1___t
ob_prop___air_duct_1___straight_002.instance_collection = col_prop___air_duct_1___straight
ob_prop___air_duct_1___straight_001.instance_collection = col_prop___air_duct_1___straight
ob_prop___air_duct_1___straight.instance_collection = col_prop___air_duct_1___straight
ob_prop___water_tower_2_002.instance_collection = col_prop___water_tower_2
ob_prop___water_tower_2_001.instance_collection = col_prop___water_tower_2

# ---- collection membership
col_collection_1.objects.link(ob_prop___vent_1_007)
col_collection_1.objects.link(ob_prop___vent_1_006)
col_collection_1.objects.link(ob_prop___air_duct_1___turn)
col_collection_1.objects.link(ob_prop___air_duct_1___straight_010)
col_collection_1.objects.link(ob_prop___air_duct_1___straight_009)
col_collection_1.objects.link(ob_prop___air_duct_1___t_002)
col_collection_1.objects.link(ob_prop___air_duct_1___straight_008)
col_collection_1.objects.link(ob_prop___air_duct_1___straight_007)
col_collection_1.objects.link(ob_prop___air_duct_1___t_001)
col_collection_1.objects.link(ob_prop___vent_1_005)
col_collection_1.objects.link(ob_prop___vent_1_004)
col_collection_1.objects.link(ob_prop___vent_1_003)
col_collection_1.objects.link(ob_prop___vent_1_002)
col_collection_1.objects.link(ob_prop___vent_1_001)
col_collection_1.objects.link(ob_prop___vent_1)
col_collection_1.objects.link(ob_building_4x4_2___middle1_001)
col_collection_1.objects.link(ob_prop___air_duct_1___straight_005)
col_collection_1.objects.link(ob_prop___air_duct_1___straight_004)
col_collection_1.objects.link(ob_prop___air_duct_1___straight_003)
col_collection_1.objects.link(ob_prop___air_duct_1___t)
col_collection_1.objects.link(ob_prop___air_duct_1___straight_002)
col_collection_1.objects.link(ob_prop___air_duct_1___straight_001)
col_collection_1.objects.link(ob_prop___air_duct_1___straight)
col_collection_1.objects.link(ob_prop___water_tower_2_002)
col_collection_1.objects.link(ob_prop___water_tower_2_001)
col_collection_1.objects.link(ob_building_4x4_2___columns)
col_collection_1.objects.link(ob_building_4x4_2___roof)
col_collection_1.objects.link(ob_building_4x4_2___middle1)
col_collection_1.objects.link(ob_building_4x4_2___base)
col_collection_1.objects.link(ob_camera)
col_collection_4.objects.link(ob_prop___vent_1_007)
col_collection_4.objects.link(ob_prop___vent_1_006)
col_collection_4.objects.link(ob_prop___air_duct_1___turn)
col_collection_4.objects.link(ob_prop___air_duct_1___straight_010)
col_collection_4.objects.link(ob_prop___air_duct_1___straight_009)
col_collection_4.objects.link(ob_prop___air_duct_1___t_002)
col_collection_4.objects.link(ob_prop___air_duct_1___straight_008)
col_collection_4.objects.link(ob_prop___air_duct_1___straight_007)
col_collection_4.objects.link(ob_prop___air_duct_1___t_001)
col_collection_4.objects.link(ob_prop___vent_1_005)
col_collection_4.objects.link(ob_prop___vent_1_004)
col_collection_4.objects.link(ob_prop___vent_1_003)
col_collection_4.objects.link(ob_prop___vent_1_002)
col_collection_4.objects.link(ob_prop___vent_1_001)
col_collection_4.objects.link(ob_prop___vent_1)
col_collection_4.objects.link(ob_prop___air_duct_1___straight_005)
col_collection_4.objects.link(ob_prop___air_duct_1___straight_004)
col_collection_4.objects.link(ob_prop___air_duct_1___straight_003)
col_collection_4.objects.link(ob_prop___air_duct_1___t)
col_collection_4.objects.link(ob_prop___air_duct_1___straight_002)
col_collection_4.objects.link(ob_prop___air_duct_1___straight_001)
col_collection_4.objects.link(ob_prop___air_duct_1___straight)
col_collection_4.objects.link(ob_prop___water_tower_2_002)
col_collection_4.objects.link(ob_prop___water_tower_2_001)
col_collection_4.objects.link(ob_sun)

# ---- scene / render settings (as saved in the file)
scene.camera = ob_camera
scene.frame_start = 1; scene.frame_end = 250; scene.frame_set(1)
scene.render.engine = 'CYCLES'
scene.render.image_settings.color_mode = 'RGB'
scene.render.image_settings.compression = 90
scene.render.resolution_x = 800
scene.render.resolution_y = 600
scene.render.dither_intensity = 0.0
scene.render.bake_margin = 2
scene.cycles.use_denoising = False
scene.cycles.samples = 10
scene.cycles.sampling_pattern = 'TABULATED_SOBOL'
scene.cycles.light_sampling_threshold = 0.0
scene.cycles.use_adaptive_sampling = False
scene.cycles.use_light_tree = False
scene.cycles.blur_glossy = 0.0
scene.cycles.volume_bounces = 1
scene.cycles.pixel_filter_type = 'GAUSSIAN'
scene.cycles.sample_clamp_indirect = 0.0
scene.view_settings.view_transform = 'Standard'
bpy.context.view_layer.update()

